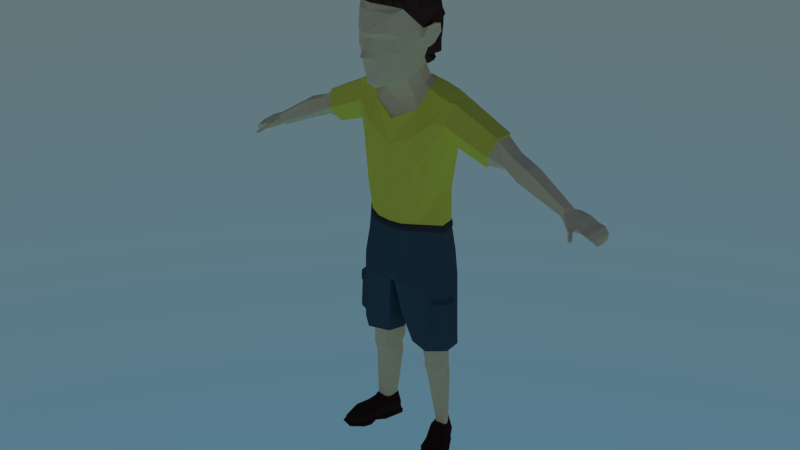# Source: son.blend  (saved by Blender 2.79.3; exported with 4.5.12 LTS)
import bpy
from mathutils import Matrix  # noqa: F401  (used for matrix-valued properties, if any)

bpy.ops.wm.read_factory_settings(use_empty=True)
scene = bpy.context.scene
scene.name = 'Scene'

# ---- collections
col_collection_1 = bpy.data.collections.new('Collection 1'); scene.collection.children.link(col_collection_1)

# ---- materials (node trees are filled in below, after node groups)
mat_character_son_skin = bpy.data.materials.new('character.son.skin')
mat_character_son_skin.alpha_threshold = 0.0
mat_character_son_skin.diffuse_color = (1.0, 0.8674, 0.6546, 1.0)
mat_character_son_skin.specular_color = (0.0, 0.0, 0.0)
mat_character_son_skin.roughness = 0.5
mat_character_son_skin.line_color = (0.0, 0.0, 0.0, 1.0)
mat_character_son_hair = bpy.data.materials.new('character.son.hair')
mat_character_son_hair.alpha_threshold = 0.0
mat_character_son_hair.diffuse_color = (0.02198, 0.01189, 0.007761, 1.0)
mat_character_son_hair.specular_color = (0.0, 0.0, 0.0)
mat_character_son_hair.roughness = 0.5
mat_character_son_hair.line_color = (0.0, 0.0, 0.0, 1.0)
mat_character_son_tshirt = bpy.data.materials.new('character.son.tshirt')
mat_character_son_tshirt.alpha_threshold = 0.0
mat_character_son_tshirt.diffuse_color = (1.0, 0.9907, 0.1908, 1.0)
mat_character_son_tshirt.specular_color = (0.0, 0.0, 0.0)
mat_character_son_tshirt.roughness = 0.5
mat_character_son_tshirt.line_color = (0.0, 0.0, 0.0, 1.0)
mat_character_son_pants = bpy.data.materials.new('character.son.pants')
mat_character_son_pants.alpha_threshold = 0.0
mat_character_son_pants.diffuse_color = (0.0817, 0.08546, 0.1237, 1.0)
mat_character_son_pants.specular_color = (0.0, 0.0, 0.0)
mat_character_son_pants.roughness = 0.5
mat_character_son_pants.line_color = (0.0, 0.0, 0.0, 1.0)
mat_character_son_belt = bpy.data.materials.new('character.son.belt')
mat_character_son_belt.alpha_threshold = 0.0
mat_character_son_belt.diffuse_color = (0.04955, 0.04774, 0.04909, 1.0)
mat_character_son_belt.specular_color = (0.0, 0.0, 0.0)
mat_character_son_belt.roughness = 0.5
mat_character_son_belt.line_color = (0.0, 0.0, 0.0, 1.0)
mat_character_son_shoes = bpy.data.materials.new('character.son.shoes')
mat_character_son_shoes.alpha_threshold = 0.0
mat_character_son_shoes.diffuse_color = (0.0331, 0.01834, 0.01037, 1.0)
mat_character_son_shoes.specular_color = (0.0, 0.0, 0.0)
mat_character_son_shoes.roughness = 0.5
mat_character_son_shoes.line_color = (0.0, 0.0, 0.0, 1.0)

# ---- material node trees
mat_character_son_skin.use_nodes = True; mat_character_son_skin.node_tree.nodes.clear()
_N = mat_character_son_skin.node_tree.nodes; _L = mat_character_son_skin.node_tree.links
n0 = _N.new('ShaderNodeOutputMaterial'); n0.name = 'Material Output'; n0.location = (300, 300)
n1 = _N.new('ShaderNodeBsdfDiffuse'); n1.name = 'Diffuse BSDF'; n1.location = (10, 300)
n1.inputs[0].default_value = (1.0, 0.7454, 0.4452, 1.0)
_L.new(n1.outputs[0], n0.inputs[0])
n0.is_active_output = True
mat_character_son_hair.use_nodes = True; mat_character_son_hair.node_tree.nodes.clear()
_N = mat_character_son_hair.node_tree.nodes; _L = mat_character_son_hair.node_tree.links
n0 = _N.new('ShaderNodeOutputMaterial'); n0.name = 'Material Output'; n0.location = (300, 300)
n1 = _N.new('ShaderNodeBsdfDiffuse'); n1.name = 'Diffuse BSDF'; n1.location = (10, 300)
n1.inputs[0].default_value = (0.07619, 0.03434, 0.02732, 1.0)
_L.new(n1.outputs[0], n0.inputs[0])
n0.is_active_output = True
mat_character_son_tshirt.use_nodes = True; mat_character_son_tshirt.node_tree.nodes.clear()
_N = mat_character_son_tshirt.node_tree.nodes; _L = mat_character_son_tshirt.node_tree.links
n0 = _N.new('ShaderNodeOutputMaterial'); n0.name = 'Material Output'; n0.location = (300, 300)
n1 = _N.new('ShaderNodeBsdfDiffuse'); n1.name = 'Diffuse BSDF'; n1.location = (10, 300)
n1.inputs[0].default_value = (1.0, 0.855, 0.09759, 1.0)
_L.new(n1.outputs[0], n0.inputs[0])
n0.is_active_output = True
mat_character_son_pants.use_nodes = True; mat_character_son_pants.node_tree.nodes.clear()
_N = mat_character_son_pants.node_tree.nodes; _L = mat_character_son_pants.node_tree.links
n0 = _N.new('ShaderNodeOutputMaterial'); n0.name = 'Material Output'; n0.location = (300, 300)
n1 = _N.new('ShaderNodeBsdfDiffuse'); n1.name = 'Diffuse BSDF'; n1.location = (10, 300)
n1.inputs[0].default_value = (0.05951, 0.1022, 0.1274, 1.0)
_L.new(n1.outputs[0], n0.inputs[0])
n0.is_active_output = True
mat_character_son_belt.use_nodes = True; mat_character_son_belt.node_tree.nodes.clear()
_N = mat_character_son_belt.node_tree.nodes; _L = mat_character_son_belt.node_tree.links
n0 = _N.new('ShaderNodeOutputMaterial'); n0.name = 'Material Output'; n0.location = (300, 300)
n1 = _N.new('ShaderNodeBsdfDiffuse'); n1.name = 'Diffuse BSDF'; n1.location = (10, 300)
n1.inputs[0].default_value = (0.05448, 0.05448, 0.05448, 1.0)
_L.new(n1.outputs[0], n0.inputs[0])
n0.is_active_output = True
mat_character_son_shoes.use_nodes = True; mat_character_son_shoes.node_tree.nodes.clear()
_N = mat_character_son_shoes.node_tree.nodes; _L = mat_character_son_shoes.node_tree.links
n0 = _N.new('ShaderNodeOutputMaterial'); n0.name = 'Material Output'; n0.location = (300, 300)
n1 = _N.new('ShaderNodeBsdfDiffuse'); n1.name = 'Diffuse BSDF'; n1.location = (10, 300)
n1.inputs[0].default_value = (0.04817, 0.02029, 0.01681, 1.0)
_L.new(n1.outputs[0], n0.inputs[0])
n0.is_active_output = True

# ---- world
world_world = bpy.data.worlds.new('World'); scene.world = world_world
world_world.use_nodes = True; world_world.node_tree.nodes.clear()
_N = world_world.node_tree.nodes; _L = world_world.node_tree.links
n0 = _N.new('ShaderNodeOutputWorld'); n0.name = 'World Output'; n0.location = (300, 300)
n1 = _N.new('ShaderNodeBackground'); n1.name = 'Background'; n1.location = (10, 300)
n2 = _N.new('ShaderNodeTexSky'); n2.name = 'Sky Texture'; n2.location = (-190, 300)
n2.sky_type = 'HOSEK_WILKIE'
n2.sun_elevation = 1.571
_L.new(n1.outputs[0], n0.inputs[0])
_L.new(n2.outputs[0], n1.inputs[0])
n0.is_active_output = True
world_world.color = (0.05088, 0.05088, 0.05088)
world_world.use_sun_shadow = False
world_world.sun_shadow_jitter_overblur = 0.0
world_world.cycles.sampling_method = 'NONE'
world_world.cycles.sample_map_resolution = 256

# ---- meshes
me_cube_003 = bpy.data.meshes.new('Cube.003')
me_cube_003.from_pydata([(0.6757, 0.0324, 1.119), (0.6634, 0.006669, 1.076), (0.6822, 0.06537, 1.084), (0.6543, 0.03367, 1.088), (0.6556, -0.003509, 1.105), (0.6164, 0.01303, 1.137), (0.6157, 0.05302, 1.102), (0.6049, 0.009631, 1.113), (0.6045, 0.02963, 1.096), (0.6789, 0.07056, 1.114), (0.6251, 0.03444, 1.141), (0.6472, 0.06075, 1.127), (0.6197, 0.003789, 1.122), (0.6229, 0.0367, 1.095), (0.6391, 0.06689, 1.1), (0.6207, 0.004526, 1.097), (0.6398, 0.03589, 1.133), (0.6996, 0.07543, 1.084), (0.6887, 0.02713, 1.08), (0.7036, 0.07339, 1.098), (0.6854, 0.001197, 1.08), (0.6875, -0.00791, 1.09), (0.6978, 0.02933, 1.099), (0.6442, -0.01641, 1.088), (0.6612, -0.003757, 1.082), (0.6661, -0.005151, 1.092), (0.6474, -0.01892, 1.098), (0.6606, -0.02986, 1.081), (0.6696, -0.02274, 1.077), (0.6709, -0.02496, 1.084), (0.6643, -0.03011, 1.087), (0.662, -0.03674, 1.078), (0.6738, -0.02715, 1.073), (0.6767, -0.03128, 1.082), (0.6684, -0.03786, 1.085), (0.6732, -0.05207, 1.069), (0.6821, -0.04482, 1.065), (0.6845, -0.04779, 1.072), (0.6779, -0.05307, 1.075), (0.7319, 0.07111, 1.052), (0.7291, 0.04339, 1.05), (0.7394, 0.07302, 1.05), (0.7254, 0.0189, 1.053), (0.7389, 0.01125, 1.05), (0.7422, 0.04313, 1.049), (0.7212, 0.02891, 1.088), (0.712, -0.00867, 1.082), (0.725, 0.07903, 1.09), (0.7066, -0.0004017, 1.073), (0.7126, 0.03012, 1.073), (0.7171, 0.07988, 1.077), (0.727, 0.001005, 1.067), (0.7252, 0.03232, 1.059), (0.7354, 0.03237, 1.07), (0.7405, 0.07656, 1.07), (0.7187, 0.00887, 1.06), (0.7291, 0.07688, 1.06), (0.6272, 0.05642, 1.126), (0.3548, 0.02142, 1.292), (0.3353, -0.008322, 1.243), (0.3182, 0.07575, 1.189), (0.4112, 0.0876, 1.226), (0.4176, 0.06388, 1.254), (0.3915, 0.07398, 1.19), (0.3874, 0.03655, 1.196), (0.3926, 0.004621, 1.216), (0.4118, 0.01823, 1.252), (0.4813, 0.05246, 1.233), (0.4758, 0.09287, 1.201), (0.4522, 0.07959, 1.157), (0.4482, 0.03633, 1.167), (0.449, -0.005072, 1.185), (0.4723, 0.008173, 1.229), (-0.6757, 0.0324, 1.119), (-0.6634, 0.006669, 1.076), (-0.6822, 0.06537, 1.084), (-0.6543, 0.03367, 1.088), (-0.6556, -0.003509, 1.105), (-0.6164, 0.01303, 1.137), (-0.6157, 0.05302, 1.102), (-0.6049, 0.009631, 1.113), (-0.6045, 0.02963, 1.096), (-0.6789, 0.07056, 1.114), (-0.6251, 0.03444, 1.141), (-0.6472, 0.06075, 1.127), (-0.6197, 0.003789, 1.122), (-0.6229, 0.0367, 1.095), (-0.6391, 0.06689, 1.1), (-0.6207, 0.004526, 1.097), (-0.6398, 0.03589, 1.133), (-0.6996, 0.07543, 1.084), (-0.6887, 0.02713, 1.08), (-0.7036, 0.07339, 1.098), (-0.6854, 0.001197, 1.08), (-0.6875, -0.00791, 1.09), (-0.6978, 0.02933, 1.099), (-0.6442, -0.01641, 1.088), (-0.6612, -0.003757, 1.082), (-0.6661, -0.005151, 1.092), (-0.6474, -0.01892, 1.098), (-0.6606, -0.02986, 1.081), (-0.6696, -0.02274, 1.077), (-0.6709, -0.02496, 1.084), (-0.6643, -0.03011, 1.087), (-0.662, -0.03674, 1.078), (-0.6738, -0.02715, 1.073), (-0.6767, -0.03128, 1.082), (-0.6684, -0.03786, 1.085), (-0.6732, -0.05207, 1.069), (-0.6821, -0.04482, 1.065), (-0.6845, -0.04779, 1.072), (-0.6779, -0.05307, 1.075), (-0.7319, 0.07111, 1.052), (-0.7291, 0.04339, 1.05), (-0.7394, 0.07302, 1.05), (-0.7254, 0.0189, 1.053), (-0.7389, 0.01125, 1.05), (-0.7422, 0.04313, 1.049), (-0.7212, 0.02891, 1.088), (-0.712, -0.00867, 1.082), (-0.725, 0.07903, 1.09), (-0.7066, -0.0004017, 1.073), (-0.7126, 0.03012, 1.073), (-0.7171, 0.07988, 1.077), (-0.727, 0.001005, 1.067), (-0.7252, 0.03232, 1.059), (-0.7354, 0.03237, 1.07), (-0.7405, 0.07656, 1.07), (-0.7187, 0.00887, 1.06), (-0.7291, 0.07688, 1.06), (-0.6272, 0.05642, 1.126), (-0.3547, 0.08129, 1.292), (-0.3163, 0.02148, 1.196), (-0.3182, 0.07575, 1.189), (-0.3369, 0.1039, 1.247), (-0.4112, 0.0876, 1.226), (-0.4176, 0.06388, 1.254), (-0.3915, 0.07398, 1.19), (-0.3874, 0.03655, 1.196), (-0.3926, 0.004621, 1.216), (-0.4118, 0.01823, 1.252), (-0.4813, 0.05246, 1.233), (-0.4758, 0.09287, 1.201), (-0.4522, 0.07959, 1.157), (-0.4482, 0.03633, 1.167), (-0.449, -0.005072, 1.185), (-0.4723, 0.008173, 1.229), (0.3547, 0.08129, 1.292), (0.3163, 0.02148, 1.196), (0.3369, 0.1039, 1.247), (0.1749, -0.1256, 0.009998), (0.2007, 0.01082, 0.007884), (0.08171, 0.07823, 0.005258), (0.1269, -0.02839, 0.007884), (0.2165, -0.1134, 0.009998), (0.2294, -0.04827, 0.003719), (0.1291, 0.1041, 0.005258), (0.1359, -0.08485, 0.003719), (0.1045, 0.005182, 0.003719), (0.1797, 0.04358, 0.003719), (0.1759, -0.1282, 0.01608), (0.2007, 0.01082, 0.01608), (0.08437, 0.08422, 0.01608), (0.1269, -0.02839, 0.01608), (0.2175, -0.116, 0.01608), (0.2294, -0.04827, 0.01608), (0.1274, 0.1084, 0.01608), (0.1359, -0.08485, 0.01608), (0.09945, 0.01816, 0.01608), (0.1746, 0.05656, 0.01608), (0.1751, -0.1206, 0.01608), (0.1962, 0.009984, 0.01608), (0.08963, 0.07795, 0.01608), (0.1294, -0.02726, 0.01608), (0.2135, -0.1094, 0.01608), (0.2242, -0.04622, 0.01608), (0.1293, 0.1004, 0.01608), (0.1379, -0.07997, 0.01608), (0.1035, 0.01567, 0.01608), (0.1731, 0.05179, 0.01608), (0.1779, -0.1202, 0.04536), (0.1921, 0.02784, 0.04566), (0.08963, 0.07795, 0.05709), (0.1093, 0.00334, 0.05976), (0.2057, -0.1116, 0.04066), (0.2211, -0.03823, 0.03176), (0.1293, 0.1004, 0.05709), (0.1345, -0.07592, 0.04421), (0.09703, 0.03381, 0.0651), (0.1684, 0.06927, 0.05833), (0.2112, -0.04315, 0.0517), (0.1849, -0.003073, 0.06565), (0.1489, -0.06985, 0.05867), (0.1797, -0.1076, 0.05373), (0.1472, -0.01675, 0.07101), (0.2007, -0.1018, 0.05099), (0.1707, 0.01977, 0.079), (0.1372, 0.008781, 0.08096), (0.216, -0.01474, 0.003719), (0.1243, -0.05722, 0.003719), (0.216, -0.01474, 0.01567), (0.1243, -0.05722, 0.01567), (0.2107, -0.01412, 0.01567), (0.1265, -0.0541, 0.01567), (0.2025, -0.004009, 0.04067), (0.1244, -0.03212, 0.04958), (0.1684, 0.03596, 0.08582), (0.1007, 0.07649, 0.09678), (0.1236, 0.02404, 0.08986), (0.1289, 0.09241, 0.09678), (0.1109, 0.03911, 0.08768), (0.1629, 0.05727, 0.08782), (0.1644, 0.02732, 0.09376), (0.1404, 0.02157, 0.09705), (0.1777, -0.01355, 0.7344), (0.1789, 0.06278, 0.7291), (0.1157, -0.07889, 0.7047), (0.1235, 0.1155, 0.6798), (0.009421, -0.07794, 0.7021), (0.05131, 0.1158, 0.6497), (0.05456, -0.03137, 0.448), (0.06485, 0.09071, 0.448), (0.1303, 0.106, 0.448), (0.1328, -0.05534, 0.448), (0.1888, 0.06092, 0.448), (0.1918, -0.003991, 0.448), (0.1611, 0.04633, 0.08402), (0.1059, 0.07496, 0.08803), (0.1242, 0.02963, 0.08526), (0.1305, 0.08506, 0.09063), (0.1106, 0.04719, 0.08353), (0.1514, 0.06592, 0.0872), (0.1609, 0.02987, 0.08822), (0.14, 0.02487, 0.09108), (0.1524, 0.0671, 0.3009), (0.09979, 0.0003252, 0.3119), (0.07143, 0.03358, 0.3), (0.1268, -0.004596, 0.311), (0.07414, 0.07424, 0.3104), (0.1543, 0.03907, 0.3063), (0.1101, 0.09144, 0.3112), (0.15, 0.01105, 0.3098), (0.01061, 0.01963, 0.6895), (0.0323, 0.02841, 0.448), (0.06779, -0.1262, 1.474), (0.08527, -0.1231, 1.696), (0.05677, 0.03052, 1.479), (0.08688, -0.1318, 1.608), (0.04509, -0.05689, 1.447), (0.1375, -0.02935, 1.64), (0.106, 0.002809, 1.599), (0.1072, -0.02741, 1.623), (0.1062, -0.03446, 1.56), (0.1101, -0.06693, 1.598), (0.03698, 0.0873, 1.421), (0.1036, -0.002218, 1.618), (0.1069, -0.04982, 1.624), (0.1026, -0.05833, 1.563), (0.101, -0.01424, 1.562), (0.13, 0.01042, 1.605), (0.1326, -0.02994, 1.642), (0.1162, -0.03046, 1.561), (0.1172, -0.05976, 1.6), (0.1299, 0.004045, 1.634), (0.1248, -0.04861, 1.634), (0.1062, -0.05588, 1.575), (0.1135, -0.008305, 1.567), (0.1181, -0.05307, 1.601), (0.1322, 0.007234, 1.606), (0.119, -0.02891, 1.564), (0.1343, 0.0005226, 1.633), (0.1304, -0.04493, 1.635), (0.1111, -0.05262, 1.579), (0.1224, -0.01201, 1.572), (0.1279, -0.0323, 1.624), (0.1236, -0.03204, 1.601), (0.1205, -0.04992, 1.606), (0.1281, -0.01592, 1.601), (0.1185, -0.03256, 1.577), (0.1281, -0.01741, 1.62), (0.1233, -0.04297, 1.62), (0.1109, -0.04845, 1.584), (0.1191, -0.02013, 1.581), (0.02396, -0.1656, 1.448), (0.01873, -0.1573, 1.441), (0.01916, -0.1733, 1.46), (0.04029, -0.1664, 1.51), (0.02307, -0.1816, 1.542), (0.01318, -0.1953, 1.632), (0.01278, -0.2149, 1.548), (0.01462, -0.1978, 1.622), (0.01068, -0.1942, 1.59), (0.008036, -0.1873, 1.606), (0.06243, -0.1446, 1.601), (0.05016, -0.16, 1.561), (0.01005, -0.2011, 1.569), (0.02071, -0.179, 1.605), (0.06133, -0.1636, 1.626), (0.06649, -0.151, 1.681), (0.01939, -0.1815, 1.584), (0.01839, -0.184, 1.555), (0.08713, -0.02954, 1.507), (0.09837, -0.1029, 1.6), (0.08266, -0.07453, 1.49), (0.06895, 0.004968, 1.511), (0.1003, -0.0861, 1.657), (0.08665, -0.04998, 1.352), (0.08951, -0.1293, 1.556), (0.03708, 0.04588, 1.476), (0.07161, -0.008498, 1.511), (0.0607, -0.01271, 1.463), (0.08527, 0.05058, 1.43), (0.107, -0.01182, 1.412), (0.07741, -0.001293, 1.422), (0.0616, -0.03734, 1.389), (0.06642, 0.0448, 1.437), (0.03698, 0.06734, 1.431), (0.1791, 0.1121, 1.32), (0.2015, 0.08328, 1.376), (0.2015, 0.007184, 1.376), (0.1791, -0.03086, 1.314), (0.1737, 0.007184, 1.244), (0.1618, 0.08328, 1.249), (0.03698, 0.08771, 1.424), (0.08665, -0.05119, 1.354), (0.08527, 0.05056, 1.433), (0.107, -0.01257, 1.415), (0.0436, 0.1245, 1.36), (0.09388, -0.08151, 1.268), (0.1179, 0.06986, 1.419), (0.1501, -0.01522, 1.399), (0.1737, -0.00848, 1.387), (0.1575, 0.07893, 1.401), (0.1435, -0.05299, 1.315), (0.1109, 0.1241, 1.357), (0.1227, 0.1265, 1.251), (0.05029, 0.1483, 1.252), (0.3368, 0.1106, 1.248), (0.3567, 0.08515, 1.298), (0.3568, 0.01783, 1.298), (0.3355, -0.01564, 1.243), (0.314, 0.01792, 1.19), (0.316, 0.08493, 1.189), (0.1424, -0.05365, 1.228), (0.1062, -0.08248, 1.176), (0.1569, 0.002027, 0.9348), (0.1476, 0.06265, 0.9318), (0.1087, 0.1034, 0.928), (0.03632, 0.1238, 0.9282), (0.09679, -0.06521, 0.946), (0.05036, -0.08832, 0.9436), (0.06636, -0.08488, 1.022), (0.1169, -0.0619, 1.039), (0.1368, 0.008326, 1.044), (0.04561, 0.1245, 1.037), (0.1032, 0.1104, 1.035), (0.1362, 0.07397, 1.037), (0.1608, 0.001313, 0.9296), (0.1504, 0.06574, 0.9269), (0.1103, 0.1078, 0.9225), (0.03447, 0.1295, 0.9227), (0.1006, -0.0692, 0.9431), (0.05283, -0.09384, 0.9382), (0.1623, 0.001206, 0.9148), (0.1517, 0.06585, 0.9124), (0.1113, 0.1079, 0.9085), (0.0354, 0.1296, 0.9087), (0.102, -0.06968, 0.9282), (0.05396, -0.09449, 0.9237), (0.1623, 0.001828, 0.9084), (0.151, 0.06287, 0.9061), (0.1088, 0.1037, 0.9031), (0.02961, 0.1242, 0.9034), (0.09945, -0.06608, 0.9196), (0.04927, -0.08943, 0.9184), (0.1139, 0.1147, 0.7743), (0.03983, 0.1457, 0.7431), (0.1688, 0.06219, 0.8229), (0.1688, -0.001584, 0.8247), (0.1097, -0.07198, 0.8115), (0.02555, -0.09949, 0.7451), (0.1827, -0.01069, 0.6587), (0.1894, -0.006002, 0.4919), (0.1856, 0.02769, 0.6606), (0.1916, 0.02306, 0.5032), (0.1498, -0.04901, 0.6603), (0.1554, -0.04318, 0.5061), (0.2026, -0.01312, 0.5057), (0.197, -0.01707, 0.6462), (0.1994, 0.01529, 0.6479), (0.2044, 0.01139, 0.5151), (0.1692, -0.04938, 0.6477), (0.1739, -0.04446, 0.5176), (0.02743, -0.05936, 0.5726), (0.1215, -0.07095, 0.6146), (0.05672, 0.1058, 0.5664), (0.1263, 0.1115, 0.5799), (0.1829, 0.06202, 0.6108), (0.02058, 0.02367, 0.5538), (0.1864, 0.02706, 0.6386), (0.1505, -0.04822, 0.6387), (0.1977, -0.01654, 0.6266), (0.2001, 0.01476, 0.6294), (0.1698, -0.04871, 0.6296), (0.1942, -0.015, 0.631), (0.1677, -0.0453, 0.6353), (0.1964, 0.01384, 0.6324), (0.1464, 0.06751, 0.3459), (0.09166, -0.005017, 0.3445), (0.06709, 0.0296, 0.3434), (0.126, -0.01061, 0.3491), (0.1079, 0.08556, 0.3481), (0.07511, 0.06953, 0.3465), (0.1546, 0.00263, 0.3465), (0.1591, 0.03529, 0.3444), (0.146, 0.0674, 0.3813), (0.105, 0.08724, 0.383), (0.09304, -0.00609, 0.3704), (0.06324, 0.02849, 0.3785), (0.1498, 0.0006029, 0.3741), (0.1257, -0.01076, 0.3766), (0.1585, 0.03087, 0.3801), (0.06144, 0.06889, 0.3794), (0.101, -0.05126, 0.6974), (0.1446, -0.02655, 0.6977), (0.1403, 0.06894, 0.6979), (0.01845, 0.009477, 0.6955), (0.07846, 0.08951, 0.6978), (0.0547, -0.04411, 0.6973), (0.03346, 0.06443, 0.6972), (0.1593, 0.007336, 0.698), (0.08238, -0.1255, 1.721), (0.07374, 0.01055, 1.513), (0.06091, 0.03732, 1.479), (0.1078, -0.0793, 1.677), (0.1116, 0.01329, 1.6), (0.1099, 0.01512, 1.635), (0.1113, -0.01962, 1.639), (0.1149, -0.04022, 1.637), (0.09968, 0.001748, 1.558), (0.04023, 0.05345, 1.476), (0.09583, -0.1133, 1.726), (0.113, -0.07677, 1.724), (0.1156, -0.01042, 1.701), (0.1047, 0.01209, 1.685), (0.1017, 0.02905, 1.678), (0.1044, 0.05381, 1.637), (0.08839, 0.06593, 1.571), (0.05601, 0.07273, 1.503), (0.03799, 0.08986, 1.474), (0.0211, 0.09079, 1.468), (0.01884, 0.09495, 1.475), (0.03901, 0.09049, 1.482), (0.07643, 0.04464, 1.497), (0.07325, 0.05128, 1.489), (0.06803, 0.05533, 1.488), (0.07205, 0.06016, 1.495), (-0.1749, -0.1256, 0.009998), (-0.2007, 0.01082, 0.007884), (-0.08171, 0.07823, 0.005258), (-0.1269, -0.02839, 0.007884), (-0.2165, -0.1134, 0.009998), (-0.2294, -0.04827, 0.003719), (-0.1291, 0.1041, 0.005258), (-0.1359, -0.08485, 0.003719), (-0.1045, 0.005182, 0.003719), (-0.1797, 0.04358, 0.003719), (-0.1759, -0.1282, 0.01608), (-0.2007, 0.01082, 0.01608), (-0.08437, 0.08422, 0.01608), (-0.1269, -0.02839, 0.01608), (-0.2175, -0.116, 0.01608), (-0.2294, -0.04827, 0.01608), (-0.1274, 0.1084, 0.01608), (-0.1359, -0.08485, 0.01608), (-0.09945, 0.01816, 0.01608), (-0.1746, 0.05656, 0.01608), (-0.1751, -0.1206, 0.01608), (-0.1962, 0.009984, 0.01608), (-0.08963, 0.07795, 0.01608), (-0.1294, -0.02726, 0.01608), (-0.2135, -0.1094, 0.01608), (-0.2242, -0.04622, 0.01608), (-0.1293, 0.1004, 0.01608), (-0.1379, -0.07997, 0.01608), (-0.1035, 0.01567, 0.01608), (-0.1731, 0.05179, 0.01608), (-0.1779, -0.1202, 0.04536), (-0.1921, 0.02784, 0.04566), (-0.08963, 0.07795, 0.05709), (-0.1093, 0.00334, 0.05976), (-0.2057, -0.1116, 0.04066), (-0.2211, -0.03823, 0.03176), (-0.1293, 0.1004, 0.05709), (-0.1345, -0.07592, 0.04421), (-0.09703, 0.03381, 0.0651), (-0.1684, 0.06927, 0.05833), (-0.2112, -0.04315, 0.0517), (-0.1849, -0.003073, 0.06565), (-0.1489, -0.06985, 0.05867), (-0.1797, -0.1076, 0.05373), (-0.1472, -0.01675, 0.07101), (-0.2007, -0.1018, 0.05099), (-0.1707, 0.01977, 0.079), (-0.1372, 0.008781, 0.08096), (-0.216, -0.01474, 0.003719), (-0.1243, -0.05722, 0.003719), (-0.216, -0.01474, 0.01567), (-0.1243, -0.05722, 0.01567), (-0.2107, -0.01412, 0.01567), (-0.1265, -0.0541, 0.01567), (-0.2025, -0.004009, 0.04067), (-0.1244, -0.03212, 0.04958), (-0.1684, 0.03596, 0.08582), (-0.1007, 0.07649, 0.09678), (-0.1236, 0.02404, 0.08986), (-0.1289, 0.09241, 0.09678), (-0.1109, 0.03911, 0.08768), (-0.1629, 0.05727, 0.08782), (-0.1644, 0.02732, 0.09376), (-0.1404, 0.02157, 0.09705), (-0.1777, -0.01355, 0.7344), (-0.1789, 0.06278, 0.7291), (-0.1157, -0.07889, 0.7047), (-0.1235, 0.1155, 0.6798), (-0.009421, -0.07794, 0.7021), (-0.05131, 0.1158, 0.6497), (-0.05456, -0.03137, 0.448), (-0.06485, 0.09071, 0.448), (-0.1303, 0.106, 0.448), (-0.1328, -0.05534, 0.448), (-0.1888, 0.06092, 0.448), (-0.1918, -0.003991, 0.448), (-0.1611, 0.04633, 0.08402), (-0.1059, 0.07496, 0.08803), (-0.1242, 0.02963, 0.08526), (-0.1305, 0.08506, 0.09063), (-0.1106, 0.04719, 0.08353), (-0.1514, 0.06592, 0.0872), (-0.1609, 0.02987, 0.08822), (-0.14, 0.02487, 0.09108), (-0.1524, 0.0671, 0.3009), (-0.09979, 0.0003252, 0.3119), (-0.07143, 0.03358, 0.3), (-0.1268, -0.004596, 0.311), (-0.07414, 0.07424, 0.3104), (-0.1543, 0.03907, 0.3063), (-0.1101, 0.09144, 0.3112), (-0.15, 0.01105, 0.3098), (-0.01061, 0.01963, 0.6895), (-0.0323, 0.02841, 0.448), (-0.06779, -0.1262, 1.474), (-0.08527, -0.1231, 1.696), (-0.05677, 0.03052, 1.479), (-0.08688, -0.1318, 1.608), (-0.04509, -0.05689, 1.447), (-0.1375, -0.02935, 1.64), (-0.106, 0.002809, 1.599), (-0.1072, -0.02741, 1.623), (-0.1062, -0.03446, 1.56), (-0.1101, -0.06693, 1.598), (-0.03698, 0.0873, 1.421), (-0.1036, -0.002218, 1.618), (-0.1069, -0.04982, 1.624), (-0.1026, -0.05833, 1.563), (-0.101, -0.01424, 1.562), (-0.13, 0.01042, 1.605), (-0.1326, -0.02994, 1.642), (-0.1162, -0.03046, 1.561), (-0.1172, -0.05976, 1.6), (-0.1299, 0.004045, 1.634), (-0.1248, -0.04861, 1.634), (-0.1062, -0.05588, 1.575), (-0.1135, -0.008305, 1.567), (-0.1181, -0.05307, 1.601), (-0.1322, 0.007234, 1.606), (-0.119, -0.02891, 1.564), (-0.1343, 0.0005226, 1.633), (-0.1304, -0.04493, 1.635), (-0.1111, -0.05262, 1.579), (-0.1224, -0.01201, 1.572), (-0.1279, -0.0323, 1.624), (-0.1236, -0.03204, 1.601), (-0.1205, -0.04992, 1.606), (-0.1281, -0.01592, 1.601), (-0.1185, -0.03256, 1.577), (-0.1281, -0.01741, 1.62), (-0.1233, -0.04297, 1.62), (-0.1109, -0.04845, 1.584), (-0.1191, -0.02013, 1.581), (-0.02396, -0.1656, 1.448), (-0.01873, -0.1573, 1.441), (-0.01916, -0.1733, 1.46), (-0.04029, -0.1664, 1.51), (-0.02307, -0.1816, 1.542), (-0.01318, -0.1953, 1.632), (-0.01278, -0.2149, 1.548), (-0.01462, -0.1978, 1.622), (-0.01068, -0.1942, 1.59), (-0.008036, -0.1873, 1.606), (-0.06243, -0.1446, 1.601), (-0.05016, -0.16, 1.561), (-0.01005, -0.2011, 1.569), (-0.02071, -0.179, 1.605), (-0.06133, -0.1636, 1.626), (-0.06649, -0.151, 1.681), (-0.01939, -0.1815, 1.584), (-0.01839, -0.184, 1.555), (-0.08713, -0.02954, 1.507), (-0.09837, -0.1029, 1.6), (-0.08266, -0.07453, 1.49), (-0.06895, 0.004968, 1.511), (-0.1003, -0.0861, 1.657), (-0.08665, -0.04998, 1.352), (-0.08951, -0.1293, 1.556), (-0.03708, 0.04588, 1.476), (-0.07161, -0.008498, 1.511), (-0.0607, -0.01271, 1.463), (1.588e-11, -0.1753, 1.712), (9.928e-10, -0.1754, 1.446), (1.382e-09, -0.0687, 1.431), (1.657e-10, -0.2006, 1.623), (-0.08527, 0.05058, 1.43), (8.964e-10, -0.1843, 1.462), (1.094e-09, -0.1611, 1.435), (5.46e-10, -0.1906, 1.527), (3.662e-10, -0.2185, 1.547), (2.841e-10, -0.1978, 1.59), (2.465e-10, -0.1901, 1.606), (1.318e-10, -0.1989, 1.635), (3.376e-10, -0.2034, 1.571), (3.806e-11, -0.1829, 1.691), (1.483e-09, 0.05153, 1.474), (-0.107, -0.01182, 1.412), (1.587e-09, -0.06997, 1.307), (1.587e-09, 0.09485, 1.414), (-0.07741, -0.001293, 1.422), (-0.0616, -0.03734, 1.389), (-0.06642, 0.0448, 1.437), (-0.03698, 0.06734, 1.431), (1.587e-09, 0.0731, 1.427), (1.587e-09, -0.04902, 1.359), (-0.1791, 0.1121, 1.32), (-0.2015, 0.08328, 1.376), (-0.2015, 0.007184, 1.376), (-0.1791, -0.03086, 1.314), (-0.1737, 0.007184, 1.244), (-0.1618, 0.08328, 1.249), (-0.03698, 0.08771, 1.424), (-0.08665, -0.05119, 1.354), (-0.08527, 0.05056, 1.433), (-0.107, -0.01257, 1.415), (1.587e-09, -0.08197, 1.308), (1.587e-09, 0.09535, 1.416), (-0.0436, 0.1245, 1.36), (-0.09388, -0.08151, 1.268), (-0.1179, 0.06986, 1.419), (-0.1501, -0.01522, 1.399), (1.587e-09, -0.08838, 1.221), (1.587e-09, 0.1249, 1.355), (-0.1737, -0.00848, 1.387), (-0.1575, 0.07893, 1.401), (-0.1435, -0.05299, 1.315), (-0.1109, 0.1241, 1.357), (1.587e-09, 0.1411, 1.249), (-0.1227, 0.1265, 1.251), (-0.05029, 0.1483, 1.252), (-0.3368, 0.1106, 1.248), (-0.3567, 0.08515, 1.298), (-0.3568, 0.01783, 1.298), (-0.3355, -0.01564, 1.243), (-0.314, 0.01792, 1.19), (-0.316, 0.08493, 1.189), (-0.3548, 0.02142, 1.292), (-0.3353, -0.008322, 1.243), (-0.3182, 0.08106, 1.195), (-0.1424, -0.05365, 1.228), (-0.1062, -0.08248, 1.176), (1.587e-09, -0.09146, 1.139), (-0.1569, 0.002027, 0.9348), (-0.1476, 0.06265, 0.9318), (1.13e-10, 0.1303, 0.9279), (-0.1087, 0.1034, 0.928), (-0.03632, 0.1238, 0.9282), (-0.09679, -0.06521, 0.946), (-0.05036, -0.08832, 0.9436), (7.044e-10, -0.09049, 0.9403), (-0.06636, -0.08488, 1.022), (1.118e-09, -0.0953, 1.011), (-0.1169, -0.0619, 1.039), (-0.1368, 0.008326, 1.044), (-0.04561, 0.1245, 1.037), (-0.1032, 0.1104, 1.035), (-0.1362, 0.07397, 1.037), (5.787e-10, 0.1293, 1.036), (-0.1608, 0.001313, 0.9296), (-0.1504, 0.06574, 0.9269), (2.802e-10, 0.1363, 0.9224), (-0.1103, 0.1078, 0.9225), (-0.03447, 0.1295, 0.9227), (-0.1006, -0.0692, 0.9431), (-0.05283, -0.09384, 0.9382), (8.509e-10, -0.09851, 0.9332), (-0.1623, 0.001206, 0.9148), (-0.1517, 0.06585, 0.9124), (2.552e-10, 0.1365, 0.9085), (-0.1113, 0.1079, 0.9085), (-0.0354, 0.1296, 0.9087), (-0.102, -0.06968, 0.9282), (-0.05396, -0.09449, 0.9237), (7.761e-10, -0.09914, 0.9198), (-0.1623, 0.001828, 0.9084), (-0.151, 0.06287, 0.9061), (6.379e-11, 0.1307, 0.9031), (-0.1088, 0.1037, 0.9031), (-0.02961, 0.1242, 0.9034), (-0.09945, -0.06608, 0.9196), (-0.04927, -0.08943, 0.9184), (5.777e-10, -0.09157, 0.9179), (0.0, -0.07794, 0.7021), (0.0, 0.01963, 0.6894), (0.0, 0.112, 0.7239), (-0.1139, 0.1147, 0.7743), (-0.03983, 0.1457, 0.7431), (0.0, 0.1492, 0.7563), (-0.1688, 0.06219, 0.8229), (-0.1688, -0.001584, 0.8247), (-0.1097, -0.07198, 0.8115), (-0.02555, -0.09949, 0.7451), (1.192e-18, -0.1007, 0.7423), (-0.1827, -0.01069, 0.6587), (-0.1894, -0.006002, 0.4919), (-0.1856, 0.02769, 0.6606), (-0.1916, 0.02306, 0.5032), (-0.1498, -0.04901, 0.6603), (-0.1554, -0.04318, 0.5061), (-0.2026, -0.01312, 0.5057), (-0.197, -0.01707, 0.6462), (-0.1994, 0.01529, 0.6479), (-0.2044, 0.01139, 0.5151), (-0.1692, -0.04938, 0.6477), (-0.1739, -0.04446, 0.5176), (-0.02743, -0.05936, 0.5726), (-0.1215, -0.07095, 0.6146), (-0.05672, 0.1058, 0.5664), (-0.1263, 0.1115, 0.5799), (-0.1829, 0.06202, 0.6108), (-0.02058, 0.02367, 0.5538), (-0.1864, 0.02706, 0.6386), (-0.1505, -0.04822, 0.6387), (-0.1977, -0.01654, 0.6266), (-0.2001, 0.01476, 0.6294), (-0.1698, -0.04871, 0.6296), (-0.1942, -0.015, 0.631), (-0.1677, -0.0453, 0.6353), (-0.1964, 0.01384, 0.6324), (-0.1464, 0.06751, 0.3459), (-0.09166, -0.005017, 0.3445), (-0.06709, 0.0296, 0.3434), (-0.126, -0.01061, 0.3491), (-0.1079, 0.08556, 0.3481), (-0.07511, 0.06953, 0.3465), (-0.1546, 0.00263, 0.3465), (-0.1591, 0.03529, 0.3444), (-0.146, 0.0674, 0.3813), (-0.105, 0.08724, 0.383), (-0.09304, -0.00609, 0.3704), (-0.06324, 0.02849, 0.3785), (-0.1498, 0.0006029, 0.3741), (-0.1257, -0.01076, 0.3766), (-0.1585, 0.03087, 0.3801), (-0.06144, 0.06889, 0.3794), (-0.101, -0.05126, 0.6974), (-0.1446, -0.02655, 0.6977), (-0.1403, 0.06894, 0.6979), (-0.01845, 0.009477, 0.6955), (-0.07846, 0.08951, 0.6978), (-0.0547, -0.04411, 0.6973), (-0.03346, 0.06443, 0.6972), (-0.1593, 0.007336, 0.698), (-0.09124, -0.1238, 1.708), (0.01849, -0.1738, 1.736), (-0.07374, 0.01055, 1.513), (-0.06091, 0.03732, 1.479), (-0.1071, -0.08504, 1.667), (-0.1116, 0.01329, 1.6), (-0.1099, 0.01512, 1.635), (-0.1113, -0.01962, 1.639), (-0.1118, -0.0461, 1.639), (-0.09968, 0.001748, 1.558), (-0.04023, 0.05345, 1.476), (1.493e-09, 0.05938, 1.474), (0.0, -0.1472, 1.764), (0.0, -0.08874, 1.785), (3.532e-13, -0.02365, 1.791), (1.46e-11, 0.02937, 1.78), (6.056e-11, 0.0744, 1.756), (3.05e-10, 0.09783, 1.69), (9.031e-10, 0.1007, 1.584), (1.419e-09, 0.09291, 1.492), (-0.09033, -0.1137, 1.727), (-0.09482, -0.079, 1.741), (-0.1006, -0.01767, 1.736), (-0.09513, 0.02272, 1.718), (-0.08475, 0.04844, 1.7), (-0.07936, 0.06409, 1.65), (-0.08813, 0.05348, 1.566), (-0.05601, 0.07273, 1.503), (-0.03799, 0.08986, 1.474), (-0.0211, 0.09079, 1.468), (-0.01884, 0.09495, 1.475), (-0.03901, 0.09049, 1.482), (-0.07643, 0.04464, 1.497), (-0.07325, 0.05128, 1.489), (-0.06803, 0.05533, 1.488), (-0.07205, 0.06016, 1.495), (0.05702, -0.1404, 1.702), (0.02859, -0.1579, 1.707), (0.06118, -0.1417, 1.726), (0.03988, -0.1578, 1.731), (0.06405, -0.1247, 1.739), (0.03208, -0.1361, 1.752), (0.01865, 0.0862, 1.496), (0.03729, 0.07943, 1.499), (0.02672, 0.09209, 1.583), (0.0534, 0.08361, 1.583), (0.03904, 0.09068, 1.684), (0.07087, 0.07483, 1.646), (0.03841, 0.06887, 1.746), (0.07654, 0.05318, 1.718), (0.04139, 0.02973, 1.77), (0.07424, 0.02124, 1.737), (0.04034, -0.02378, 1.778), (0.07848, -0.02615, 1.75), (0.03336, -0.08442, 1.772), (0.06663, -0.08, 1.759), (0.02555, 0.09345, 1.477), (0.03228, 0.09196, 1.479), (-0.05673, -0.1406, 1.702), (-0.0283, -0.158, 1.707), (-0.05925, -0.1388, 1.713), (-0.0179, -0.1575, 1.727), (-0.06554, -0.124, 1.727), (-0.04815, -0.1359, 1.747), (-0.01846, 0.08627, 1.496), (-0.0371, 0.0795, 1.499), (-0.03641, 0.09348, 1.584), (-0.06533, 0.07777, 1.573), (-0.05674, 0.07828, 1.672), (-0.06501, 0.06457, 1.667), (-0.06054, 0.06176, 1.729), (-0.06909, 0.0513, 1.716), (-0.06298, 0.02554, 1.754), (-0.07201, 0.02145, 1.738), (-0.05868, -0.02246, 1.764), (-0.0751, -0.02444, 1.744), (-0.05504, -0.08531, 1.764), (-0.07009, -0.08297, 1.743), (-0.02548, 0.09346, 1.477), (-0.03221, 0.09197, 1.479), (0.1464, -0.03607, 1.692), (0.146, -0.05093, 1.699), (0.1389, -0.05137, 1.717), (0.1346, -0.02827, 1.712), (0.09066, -0.1316, 1.726), (0.09746, -0.1334, 1.718), (0.08625, -0.1437, 1.717), (0.08204, -0.1404, 1.726), (0.1178, -0.08485, 1.707), (0.1138, -0.0999, 1.725), (0.1146, -0.09572, 1.73), (0.1186, -0.08177, 1.726), (0.06913, -0.1516, 1.721), (0.05635, -0.1607, 1.72), (0.06535, -0.1474, 1.731), (0.0554, -0.1553, 1.731), (0.03604, -0.1717, 1.724), (0.02666, -0.1771, 1.725), (0.02855, -0.1714, 1.732), (0.03588, -0.1668, 1.731), (0.06532, -0.1378, 1.744), (0.06024, -0.1454, 1.75), (0.06299, -0.1293, 1.744), (0.05296, -0.1356, 1.754), (0.1196, -0.0519, 1.736), (0.1209, -0.02011, 1.725), (0.1031, -0.02764, 1.748), (0.09746, -0.05338, 1.753), (0.09264, -0.1054, 1.736), (0.1041, -0.08111, 1.735), (0.0732, -0.08324, 1.758), (0.07147, -0.113, 1.745), (-0.009005, -0.06218, 1.793), (-0.009005, -0.02771, 1.796), (-0.04015, -0.02712, 1.782), (-0.03817, -0.06039, 1.782), (-0.001755, -0.1327, 1.775), (-0.001755, -0.09132, 1.789), (-0.03584, -0.1248, 1.763), (-0.04072, -0.08894, 1.775), (0.01181, -0.1208, 1.785), (0.01181, -0.08937, 1.796), (0.02905, -0.1148, 1.778), (0.02974, -0.08706, 1.789), (0.03504, -0.1523, 1.751), (0.02698, -0.1612, 1.757), (0.01677, -0.1468, 1.769), (0.03001, -0.1402, 1.759), (0.003191, -0.06426, 1.795), (0.003191, -0.02539, 1.799), (0.0273, -0.02549, 1.791), (0.02311, -0.0617, 1.787), (-0.009451, 0.05594, 1.78), (-0.008422, 0.07818, 1.769), (-0.03753, 0.07327, 1.755), (-0.03955, 0.05526, 1.766), (-0.01999, 0.08707, 1.733), (-0.01982, 0.09837, 1.7), (-0.04759, 0.08881, 1.691), (-0.04933, 0.08083, 1.719), (-0.1115, 0.03186, 1.621), (-0.1096, 0.03344, 1.641), (-0.09373, 0.05308, 1.676), (-0.09176, 0.06131, 1.647), (-0.1085, 0.01185, 1.66), (-0.108, 0.02636, 1.659), (-0.1019, 0.02963, 1.693), (-0.09754, 0.04028, 1.686), (-0.1242, -0.03037, 1.692), (-0.1218, -0.04624, 1.7), (-0.1109, -0.04826, 1.725), (-0.1106, -0.02552, 1.727), (-0.1126, -0.01157, 1.657), (-0.1129, -0.02949, 1.656), (-0.1054, -0.01012, 1.722), (-0.1017, 0.01705, 1.71), (-0.1141, -0.08094, 1.716), (-0.1145, -0.09713, 1.73), (-0.1127, -0.08962, 1.74), (-0.1112, -0.07691, 1.737), (0.06027, -0.1095, 1.766), (0.044, -0.1152, 1.773), (0.04465, -0.08899, 1.783), (0.06157, -0.0868, 1.777), (0.04343, -0.02289, 1.786), (0.06925, -0.02454, 1.768), (0.03871, -0.06379, 1.782), (0.06118, -0.06085, 1.773), (-0.01294, 0.1019, 1.655), (-0.01261, 0.1026, 1.59), (-0.02908, 0.09947, 1.595), (-0.0382, 0.09317, 1.647), (0.002396, -0.006464, 1.792), (0.002395, 0.02911, 1.785), (0.0302, 0.02935, 1.778), (0.02947, -0.006559, 1.784), (0.04881, 0.02506, 1.769), (0.06922, 0.0198, 1.748), (0.04817, -0.008104, 1.774), (0.0718, -0.009606, 1.756), (0.1089, 0.002068, 1.716), (0.1027, 0.01505, 1.708), (0.08507, 0.02035, 1.737), (0.08753, -0.006882, 1.745), (0.009561, 0.04819, 1.774), (0.009541, 0.07994, 1.757), (0.009443, 0.09656, 1.71), (0.03718, 0.09151, 1.706), (0.03666, 0.07602, 1.75), (0.03875, 0.04842, 1.767), (-0.006452, -0.007482, 1.795), (-0.006449, 0.02865, 1.788), (-0.04948, 0.02604, 1.771), (-0.04649, -0.006718, 1.777), (0.00449, -0.168, 1.749), (-0.002971, -0.1468, 1.766), (-0.02003, -0.1571, 1.747), (-0.03636, -0.1398, 1.761), (0.004188, 0.1036, 1.563), (0.002541, 0.09351, 1.509), (0.01589, 0.08871, 1.512), (0.02308, 0.0976, 1.564), (0.02266, 0.08741, 1.511), (0.03508, 0.08292, 1.514), (0.02955, 0.09594, 1.558), (0.04713, 0.09047, 1.561), (0.07871, 0.07711, 1.553), (0.05529, 0.0784, 1.516), (0.04246, 0.08297, 1.514), (0.05499, 0.08904, 1.557), (0.09789, 0.04575, 1.545), (0.09553, 0.05437, 1.521), (0.0901, 0.0645, 1.547), (0.08105, 0.07613, 1.516), (-0.005325, 0.1016, 1.568), (-0.006766, 0.09171, 1.512), (-0.019, 0.08729, 1.515), (-0.02908, 0.09667, 1.562), (-0.0306, 0.08656, 1.515), (-0.04135, 0.08269, 1.517), (-0.03856, 0.09757, 1.553), (-0.05509, 0.08881, 1.551), (-0.07772, 0.06491, 1.552), (-0.06046, 0.07144, 1.518), (-0.04928, 0.07549, 1.516), (-0.06426, 0.0791, 1.552), (-0.09701, 0.03937, 1.539), (-0.09215, 0.04607, 1.518), (-0.08582, 0.05785, 1.545), (-0.08232, 0.0665, 1.524), (0.04175, 0.06709, 1.75), (0.06833, 0.05618, 1.731), (0.04383, 0.0399, 1.767), (0.06667, 0.03395, 1.744), (0.04448, 0.09364, 1.685), (0.06613, 0.08309, 1.668), (0.04415, 0.07912, 1.727), (0.06962, 0.06851, 1.708), (0.1016, 0.04761, 1.672), (0.1035, 0.06465, 1.644), (0.08047, 0.07945, 1.658), (0.08431, 0.06443, 1.7), (-0.04029, 0.09727, 1.588), (-0.05761, 0.08803, 1.586), (-0.0525, 0.08869, 1.649), (-0.05735, 0.08058, 1.646), (-0.114, 0.01766, 1.592), (-0.1056, 0.009501, 1.563), (-0.09122, 0.05092, 1.61), (-0.09744, 0.04586, 1.569), (-0.07938, 0.07118, 1.627), (-0.08491, 0.06429, 1.574), (-0.07037, 0.07962, 1.575), (-0.07042, 0.07105, 1.631), (0.007075, 0.1025, 1.67), (0.006863, 0.1039, 1.59), (0.02436, 0.09836, 1.593), (0.03237, 0.09784, 1.666), (0.03378, 0.09577, 1.587), (0.05114, 0.0904, 1.59), (0.04199, 0.09524, 1.66), (0.06231, 0.08484, 1.631), (0.09569, 0.066, 1.624), (0.08526, 0.07383, 1.581), (0.06202, 0.08545, 1.584), (0.07361, 0.07975, 1.626), (0.1131, 0.0218, 1.588), (0.1051, 0.01405, 1.56), (0.1084, 0.04851, 1.613), (0.09766, 0.05664, 1.569), (0.1005, 0.02472, 1.696), (0.09854, 0.03599, 1.691), (0.08177, 0.05206, 1.717), (0.08027, 0.0309, 1.73), (0.1131, 0.02574, 1.62), (0.1121, 0.02697, 1.642), (0.1072, 0.03559, 1.668), (0.1087, 0.05076, 1.643), (0.1127, -0.004307, 1.652), (0.1118, 0.01858, 1.65), (0.1084, 0.01664, 1.683), (0.1064, 0.02777, 1.678), (0.1167, -0.005427, 1.66), (0.1187, -0.01711, 1.658), (0.1192, -8.017e-05, 1.695), (0.113, 0.01262, 1.686)], [], [(16, 12, 4, 0), (15, 13, 3, 1), (13, 14, 2, 3), (11, 16, 0, 9), (12, 15, 23, 26), (14, 11, 9, 2), (7, 8, 13, 15), (5, 7, 15, 12), (8, 6, 14, 13), (10, 5, 12, 16), (9, 0, 22, 19), (0, 4, 21, 22), (54, 53, 44, 41), (53, 51, 43, 44), (1, 3, 18, 20), (4, 1, 20, 21), (2, 9, 19, 17), (3, 2, 17, 18), (26, 23, 27, 30), (4, 12, 26, 25), (1, 4, 25, 24), (15, 1, 24, 23), (30, 27, 31, 34), (25, 26, 30, 29), (24, 25, 29, 28), (23, 24, 28, 27), (34, 31, 35, 38), (29, 30, 34, 33), (28, 29, 33, 32), (27, 28, 32, 31), (38, 35, 36, 37), (33, 34, 38, 37), (32, 33, 37, 36), (31, 32, 36, 35), (43, 42, 40, 44), (39, 41, 44, 40), (55, 52, 40, 42), (51, 55, 42, 43), (56, 54, 41, 39), (52, 56, 39, 40), (18, 17, 50, 49), (17, 19, 47, 50), (21, 20, 48, 46), (20, 18, 49, 48), (22, 21, 46, 45), (19, 22, 45, 47), (49, 50, 56, 52), (50, 47, 54, 56), (46, 48, 55, 51), (48, 49, 52, 55), (45, 46, 51, 53), (47, 45, 53, 54), (57, 10, 16, 11), (6, 57, 11, 14), (69, 68, 57, 6), (70, 69, 6, 8), (71, 70, 8, 7), (72, 71, 7, 5), (67, 72, 5, 10), (58, 59, 65, 66), (62, 66, 72, 67), (66, 65, 71, 72), (65, 64, 70, 71), (64, 63, 69, 70), (63, 61, 68, 69), (61, 62, 67, 68), (68, 67, 10, 57), (89, 73, 77, 85), (88, 74, 76, 86), (86, 76, 75, 87), (84, 82, 73, 89), (85, 99, 96, 88), (87, 75, 82, 84), (80, 88, 86, 81), (78, 85, 88, 80), (81, 86, 87, 79), (83, 89, 85, 78), (82, 92, 95, 73), (73, 95, 94, 77), (127, 114, 117, 126), (126, 117, 116, 124), (74, 93, 91, 76), (77, 94, 93, 74), (75, 90, 92, 82), (76, 91, 90, 75), (99, 103, 100, 96), (77, 98, 99, 85), (74, 97, 98, 77), (88, 96, 97, 74), (103, 107, 104, 100), (98, 102, 103, 99), (97, 101, 102, 98), (96, 100, 101, 97), (107, 111, 108, 104), (102, 106, 107, 103), (101, 105, 106, 102), (100, 104, 105, 101), (111, 110, 109, 108), (106, 110, 111, 107), (105, 109, 110, 106), (104, 108, 109, 105), (116, 117, 113, 115), (112, 113, 117, 114), (128, 115, 113, 125), (124, 116, 115, 128), (129, 112, 114, 127), (125, 113, 112, 129), (91, 122, 123, 90), (90, 123, 120, 92), (94, 119, 121, 93), (93, 121, 122, 91), (95, 118, 119, 94), (92, 120, 118, 95), (122, 125, 129, 123), (123, 129, 127, 120), (119, 124, 128, 121), (121, 128, 125, 122), (118, 126, 124, 119), (120, 127, 126, 118), (130, 84, 89, 83), (79, 87, 84, 130), (143, 79, 130, 142), (144, 81, 79, 143), (145, 80, 81, 144), (146, 78, 80, 145), (141, 83, 78, 146), (132, 138, 137, 133), (133, 137, 135, 134), (134, 135, 136, 131), (136, 141, 146, 140), (140, 146, 145, 139), (139, 145, 144, 138), (138, 144, 143, 137), (137, 143, 142, 135), (135, 142, 141, 136), (142, 130, 83, 141), (166, 162, 172, 176), (199, 153, 151, 198), (150, 157, 155, 154), (164, 165, 175, 174), (158, 152, 156, 159), (153, 158, 159, 151), (169, 166, 176, 179), (160, 164, 174, 170), (154, 164, 160, 150), (156, 166, 169, 159), (155, 165, 164, 154), (152, 162, 166, 156), (199, 201, 163, 153), (153, 163, 168, 158), (150, 160, 167, 157), (198, 200, 165, 155), (158, 168, 162, 152), (159, 169, 161, 151), (176, 172, 182, 186), (174, 175, 185, 184), (179, 176, 186, 189), (170, 174, 184, 180), (201, 167, 177, 203), (168, 163, 173, 178), (167, 160, 170, 177), (200, 161, 171, 202), (162, 168, 178, 172), (161, 169, 179, 171), (180, 184, 195, 193), (193, 195, 190, 192), (192, 190, 191, 194), (203, 177, 187, 205), (178, 173, 183, 188), (177, 170, 180, 187), (202, 171, 181, 204), (172, 178, 188, 182), (171, 179, 189, 181), (184, 185, 190, 195), (187, 180, 193, 192), (194, 191, 196, 197), (175, 202, 204, 185), (173, 203, 205, 183), (165, 200, 202, 175), (163, 201, 203, 173), (151, 161, 200, 198), (157, 167, 201, 199), (157, 199, 198, 155), (187, 192, 194, 205), (197, 183, 205, 194), (191, 190, 185, 204), (181, 196, 191, 204), (197, 196, 212, 213), (196, 181, 206, 212), (183, 197, 213, 208), (189, 186, 209, 211), (186, 182, 207, 209), (188, 183, 208, 210), (182, 188, 210, 207), (181, 189, 211, 206), (400, 386, 392, 405), (214, 216, 385, 381), (396, 397, 224, 222), (394, 393, 220, 223), (398, 395, 221, 243), (395, 396, 222, 221), (213, 212, 232, 233), (212, 206, 226, 232), (208, 213, 233, 228), (211, 209, 229, 231), (209, 207, 227, 229), (210, 208, 228, 230), (207, 210, 230, 227), (206, 211, 231, 226), (237, 241, 413, 410), (227, 230, 236, 238), (236, 235, 408, 409), (240, 238, 412, 411), (226, 231, 234, 239), (238, 236, 409, 412), (231, 229, 240, 234), (230, 228, 235, 236), (393, 398, 243, 220), (302, 247, 307, 303), (624, 620, 248, 284), (299, 294, 293, 296), (247, 245, 298, 297), (309, 252, 301), (253, 257, 265, 262), (305, 302, 253, 256), (257, 252, 261, 265), (252, 258, 266, 261), (258, 250, 259, 266), (303, 244, 248, 301), (316, 254, 635, 640), (262, 265, 272, 267), (265, 261, 269, 272), (261, 266, 273, 269), (266, 259, 268, 273), (251, 256, 264, 260), (256, 253, 262, 264), (255, 251, 260, 263), (250, 255, 263, 259), (267, 272, 281, 276), (272, 269, 278, 281), (269, 273, 282, 278), (273, 268, 277, 282), (260, 264, 271, 249), (264, 262, 267, 271), (263, 260, 249, 270), (259, 263, 270, 268), (274, 280, 276, 275), (277, 279, 274, 275), (275, 276, 281, 278), (277, 275, 278, 282), (249, 271, 280, 274), (271, 267, 276, 280), (270, 249, 274, 279), (268, 270, 279, 277), (284, 248, 244, 283), (619, 624, 284, 283), (283, 285, 623, 619), (247, 297, 296, 293), (285, 286, 287, 625, 623), (287, 289, 626, 625), (307, 247, 293, 294), (627, 291, 292, 628), (295, 291, 627, 630), (290, 288, 629, 621), (290, 621, 628, 292), (821, 834, 903, 902), (289, 295, 630, 626), (300, 294, 299), (287, 300, 295, 289), (291, 299, 296, 292), (298, 631, 629, 288), (297, 298, 288, 290), (295, 300, 299, 291), (297, 290, 292, 296), (283, 244, 286, 285), (286, 294, 300, 287), (315, 311, 254, 316), (257, 303, 301, 252), (245, 247, 302, 305), (246, 304, 309, 310), (253, 302, 303, 257), (303, 307, 244), (244, 307, 294, 286), (313, 314, 306, 312), (304, 258, 252, 309), (310, 309, 301, 248), (314, 641, 634, 306), (315, 313, 312, 311), (246, 310, 313, 315), (248, 620, 641, 314), (310, 248, 314, 313), (246, 315, 316, 308), (308, 316, 640, 632), (306, 634, 652, 324), (635, 254, 323, 653), (254, 311, 325, 323), (312, 306, 324, 326), (311, 312, 326, 325), (324, 652, 658, 328), (653, 323, 327, 659), (323, 325, 329, 327), (326, 324, 328, 330), (325, 326, 330, 329), (332, 329, 330, 331), (331, 330, 328, 333), (334, 327, 329, 332), (317, 334, 332, 318), (319, 331, 333, 320), (318, 332, 331, 319), (659, 327, 336, 664), (327, 334, 335, 336), (322, 335, 334, 317), (308, 632, 791, 440), (258, 304, 432, 439), (251, 255, 436, 437), (256, 251, 437, 438), (250, 258, 439, 435), (304, 246, 433, 432), (255, 250, 435, 436), (246, 308, 440, 433), (305, 256, 438, 434), (431, 818, 867, 864), (245, 305, 434, 431), (322, 317, 337, 342), (322, 342, 341, 321), (321, 341, 340, 320), (319, 320, 340, 339), (318, 319, 339, 338), (317, 318, 338, 337), (337, 338, 147, 149), (343, 321, 320, 333), (328, 344, 343, 333), (678, 344, 328, 658), (355, 356, 346, 347), (336, 335, 355, 354), (335, 322, 356, 355), (664, 336, 354, 694), (321, 343, 352, 353), (322, 321, 353, 356), (344, 678, 688, 351), (343, 344, 351, 352), (352, 351, 350, 349), (354, 355, 347, 348), (353, 352, 349, 345), (351, 688, 686, 350), (350, 686, 702, 362), (349, 350, 362, 361), (345, 349, 361, 357), (348, 347, 359, 360), (347, 346, 358, 359), (681, 348, 360, 697), (346, 345, 357, 358), (362, 702, 710, 368), (361, 362, 368, 367), (357, 361, 367, 363), (360, 359, 365, 366), (359, 358, 364, 365), (697, 360, 366, 705), (358, 357, 363, 364), (368, 710, 718, 374), (367, 368, 374, 373), (363, 367, 373, 369), (366, 365, 371, 372), (365, 364, 370, 371), (705, 366, 372, 713), (364, 363, 369, 370), (242, 218, 719, 720), (219, 242, 720, 721), (376, 372, 371, 375), (724, 376, 219, 721), (375, 371, 370, 377), (378, 377, 370, 369), (379, 378, 369, 373), (729, 719, 218, 380), (380, 379, 373, 374), (218, 216, 379, 380), (718, 729, 380, 374), (216, 214, 378, 379), (214, 215, 377, 378), (217, 375, 377, 215), (713, 372, 376, 724), (219, 376, 375, 217), (225, 224, 384, 382), (394, 223, 386, 400), (215, 214, 381, 383), (223, 225, 382, 386), (386, 382, 387, 392), (397, 215, 383, 399), (401, 402, 389, 388), (404, 405, 392, 387), (381, 385, 391, 388), (382, 384, 390, 387), (399, 383, 389, 402), (383, 381, 388, 389), (399, 402, 406), (388, 391, 403, 401), (404, 406, 402, 401), (224, 397, 399, 384), (216, 394, 400, 385), (218, 242, 398, 393), (219, 217, 396, 395), (242, 219, 395, 398), (216, 218, 393, 394), (217, 215, 397, 396), (385, 400, 403, 391), (403, 400, 405), (401, 403, 405, 404), (384, 399, 406, 390), (387, 390, 406, 404), (235, 237, 410, 408), (229, 227, 238, 240), (234, 240, 411, 407), (241, 239, 414, 413), (232, 226, 239, 241), (239, 234, 407, 414), (228, 233, 237, 235), (233, 232, 241, 237), (414, 407, 415, 421), (412, 409, 418, 422), (407, 411, 416, 415), (409, 408, 417, 418), (413, 414, 421, 419), (411, 412, 422, 416), (408, 410, 420, 417), (410, 413, 419, 420), (420, 419, 424, 423), (422, 418, 426, 429), (417, 420, 423, 428), (419, 421, 430, 424), (416, 422, 429, 427), (415, 416, 427, 425), (418, 417, 428, 426), (421, 415, 425, 430), (356, 353, 345, 346), (694, 354, 348, 681), (820, 818, 431, 441), (823, 448, 452, 837), (823, 825, 989, 988), (825, 827, 1045, 1044), (827, 829, 1021, 1020), (831, 444, 1050, 1053), (831, 833, 963, 962), (833, 835, 887, 886), (820, 441, 888, 891), (447, 439, 990, 992), (446, 435, 1046, 1048), (445, 436, 1055, 1056), (444, 437, 1058, 1060), (443, 438, 1063, 1064), (442, 434, 861, 862), (434, 442, 871, 868), (448, 432, 453, 456), (834, 832, 910, 911), (448, 440, 449, 452), (440, 791, 450, 449), (791, 799, 451, 450), (453, 454, 455, 456), (440, 448, 456, 455), (433, 440, 455, 454), (432, 433, 454, 453), (473, 483, 479, 469), (506, 505, 458, 460), (457, 461, 462, 464), (471, 481, 482, 472), (465, 466, 463, 459), (460, 458, 466, 465), (476, 486, 483, 473), (467, 477, 481, 471), (461, 457, 467, 471), (463, 466, 476, 473), (462, 461, 471, 472), (459, 463, 473, 469), (506, 460, 470, 508), (460, 465, 475, 470), (457, 464, 474, 467), (505, 462, 472, 507), (465, 459, 469, 475), (466, 458, 468, 476), (483, 493, 489, 479), (481, 491, 492, 482), (486, 496, 493, 483), (477, 487, 491, 481), (508, 510, 484, 474), (475, 485, 480, 470), (474, 484, 477, 467), (507, 509, 478, 468), (469, 479, 485, 475), (468, 478, 486, 476), (487, 500, 502, 491), (500, 499, 497, 502), (499, 501, 498, 497), (510, 512, 494, 484), (485, 495, 490, 480), (484, 494, 487, 477), (509, 511, 488, 478), (479, 489, 495, 485), (478, 488, 496, 486), (491, 502, 497, 492), (494, 499, 500, 487), (501, 504, 503, 498), (482, 492, 511, 509), (480, 490, 512, 510), (472, 482, 509, 507), (470, 480, 510, 508), (458, 505, 507, 468), (464, 506, 508, 474), (464, 462, 505, 506), (494, 512, 501, 499), (504, 501, 512, 490), (498, 511, 492, 497), (488, 511, 498, 503), (504, 520, 519, 503), (503, 519, 513, 488), (490, 515, 520, 504), (496, 518, 516, 493), (493, 516, 514, 489), (495, 517, 515, 490), (489, 514, 517, 495), (488, 513, 518, 496), (749, 754, 741, 735), (521, 730, 734, 523), (745, 529, 531, 746), (743, 530, 527, 742), (747, 550, 528, 744), (744, 528, 529, 745), (520, 540, 539, 519), (519, 539, 533, 513), (515, 535, 540, 520), (518, 538, 536, 516), (516, 536, 534, 514), (517, 537, 535, 515), (514, 534, 537, 517), (513, 533, 538, 518), (544, 759, 762, 548), (534, 545, 543, 537), (543, 758, 757, 542), (547, 760, 761, 545), (533, 546, 541, 538), (545, 761, 758, 543), (538, 541, 547, 536), (537, 543, 542, 535), (742, 527, 550, 747), (609, 610, 614, 554), (624, 591, 555, 620), (606, 603, 600, 601), (554, 604, 605, 552), (616, 608, 559), (560, 569, 572, 564), (612, 563, 560, 609), (564, 572, 568, 559), (559, 568, 573, 565), (565, 573, 566, 557), (610, 608, 555, 551), (639, 640, 635, 561), (569, 574, 579, 572), (572, 579, 576, 568), (568, 576, 580, 573), (573, 580, 575, 566), (558, 567, 571, 563), (563, 571, 569, 560), (562, 570, 567, 558), (557, 566, 570, 562), (574, 583, 588, 579), (579, 588, 585, 576), (576, 585, 589, 580), (580, 589, 584, 575), (567, 556, 578, 571), (571, 578, 574, 569), (570, 577, 556, 567), (566, 575, 577, 570), (581, 582, 583, 587), (584, 582, 581, 586), (582, 585, 588, 583), (584, 589, 585, 582), (556, 581, 587, 578), (578, 587, 583, 574), (577, 586, 581, 556), (575, 584, 586, 577), (591, 590, 551, 555), (619, 590, 591, 624), (590, 619, 623, 592), (554, 600, 603, 604), (592, 623, 625, 594, 593), (594, 625, 626, 596), (614, 601, 600, 554), (627, 628, 599, 598), (602, 630, 627, 598), (597, 621, 629, 595), (597, 599, 628, 621), (820, 835, 943, 940), (596, 626, 630, 602), (607, 606, 601), (594, 596, 602, 607), (598, 599, 603, 606), (605, 595, 629, 631), (604, 597, 595, 605), (602, 598, 606, 607), (604, 603, 599, 597), (590, 592, 593, 551), (593, 594, 607, 601), (638, 639, 561, 622), (564, 559, 608, 610), (552, 612, 609, 554), (553, 617, 616, 611), (560, 564, 610, 609), (610, 551, 614), (551, 593, 601, 614), (636, 633, 613, 637), (611, 616, 559, 565), (617, 555, 608, 616), (637, 613, 634, 641), (638, 622, 633, 636), (553, 638, 636, 617), (555, 637, 641, 620), (617, 636, 637, 555), (553, 615, 639, 638), (615, 632, 640, 639), (613, 649, 652, 634), (635, 653, 648, 561), (561, 648, 650, 622), (633, 651, 649, 613), (622, 650, 651, 633), (649, 655, 658, 652), (653, 659, 654, 648), (648, 654, 656, 650), (651, 657, 655, 649), (650, 656, 657, 651), (661, 660, 657, 656), (660, 662, 655, 657), (663, 661, 656, 654), (642, 643, 661, 663), (644, 645, 662, 660), (643, 644, 660, 661), (659, 664, 666, 654), (654, 666, 665, 663), (647, 642, 663, 665), (615, 790, 791, 632), (565, 789, 782, 611), (558, 787, 786, 562), (563, 788, 787, 558), (557, 785, 789, 565), (611, 782, 783, 553), (562, 786, 785, 557), (553, 783, 790, 615), (612, 784, 788, 563), (838, 840, 780, 552), (552, 780, 784, 612), (647, 672, 667, 642), (647, 646, 671, 672), (646, 645, 670, 671), (644, 669, 670, 645), (643, 668, 669, 644), (642, 667, 668, 643), (669, 673, 674, 670), (676, 662, 645, 646), (655, 662, 676, 677), (678, 658, 655, 677), (692, 682, 680, 693), (666, 691, 692, 665), (665, 692, 693, 647), (664, 694, 691, 666), (646, 690, 689, 676), (647, 693, 690, 646), (677, 687, 688, 678), (676, 689, 687, 677), (689, 684, 685, 687), (691, 683, 682, 692), (690, 679, 684, 689), (687, 685, 686, 688), (685, 701, 702, 686), (684, 700, 701, 685), (679, 695, 700, 684), (683, 699, 698, 682), (682, 698, 696, 680), (681, 697, 699, 683), (680, 696, 695, 679), (701, 709, 710, 702), (700, 708, 709, 701), (695, 703, 708, 700), (699, 707, 706, 698), (698, 706, 704, 696), (697, 705, 707, 699), (696, 704, 703, 695), (709, 717, 718, 710), (708, 716, 717, 709), (703, 711, 716, 708), (707, 715, 714, 706), (706, 714, 712, 704), (705, 713, 715, 707), (704, 712, 711, 703), (549, 720, 719, 525), (526, 721, 720, 549), (723, 722, 714, 715), (724, 721, 526, 723), (722, 725, 712, 714), (726, 711, 712, 725), (727, 716, 711, 726), (729, 728, 525, 719), (728, 717, 716, 727), (525, 728, 727, 523), (718, 717, 728, 729), (523, 727, 726, 521), (521, 726, 725, 522), (524, 522, 725, 722), (713, 724, 723, 715), (526, 524, 722, 723), (532, 731, 733, 531), (743, 749, 735, 530), (522, 732, 730, 521), (530, 735, 731, 532), (735, 741, 736, 731), (746, 748, 732, 522), (750, 737, 738, 751), (753, 736, 741, 754), (730, 737, 740, 734), (731, 736, 739, 733), (748, 751, 738, 732), (732, 738, 737, 730), (748, 755, 751), (737, 750, 752, 740), (753, 750, 751, 755), (531, 733, 748, 746), (523, 734, 749, 743), (525, 742, 747, 549), (526, 744, 745, 524), (549, 747, 744, 526), (523, 743, 742, 525), (524, 745, 746, 522), (734, 740, 752, 749), (752, 754, 749), (750, 753, 754, 752), (733, 739, 755, 748), (736, 753, 755, 739), (542, 757, 759, 544), (536, 547, 545, 534), (541, 756, 760, 547), (548, 762, 763, 546), (539, 548, 546, 533), (546, 763, 756, 541), (535, 542, 544, 540), (540, 544, 548, 539), (763, 770, 764, 756), (761, 771, 767, 758), (756, 764, 765, 760), (758, 767, 766, 757), (762, 768, 770, 763), (760, 765, 771, 761), (757, 766, 769, 759), (759, 769, 768, 762), (769, 772, 773, 768), (771, 778, 775, 767), (766, 777, 772, 769), (768, 773, 779, 770), (765, 776, 778, 771), (764, 774, 776, 765), (767, 775, 777, 766), (770, 779, 774, 764), (693, 680, 679, 690), (694, 681, 683, 691), (842, 800, 780, 840), (845, 859, 811, 807), (806, 847, 1005, 1002), (849, 847, 1032, 1033), (849, 805, 804, 851), (851, 804, 803, 853), (853, 803, 802, 855), (855, 802, 801, 857), (857, 801, 800, 842), (789, 806, 1008, 1006), (785, 805, 1028, 1026), (786, 804, 922, 921), (787, 803, 926, 924), (788, 802, 934, 933), (784, 801, 930, 929), (801, 784, 936, 939), (807, 815, 812, 782), (834, 835, 947, 946), (807, 811, 808, 790), (790, 808, 809, 791), (791, 809, 810, 799), (812, 815, 814, 813), (790, 814, 815, 807), (783, 813, 814, 790), (782, 812, 813, 783), (794, 832, 955, 952), (833, 831, 957, 959), (830, 828, 968, 969), (831, 829, 1011, 1013), (828, 826, 967, 968), (829, 827, 1015, 1017), (826, 824, 1036, 1037), (827, 825, 1039, 1041), (824, 822, 980, 981), (825, 823, 983, 985), (799, 822, 836, 451), (822, 823, 837, 836), (819, 821, 907, 904), (818, 820, 882, 880), (817, 819, 879, 876), (816, 818, 874, 872), (856, 843, 898, 899), (856, 857, 842, 843), (854, 856, 895, 894), (854, 855, 857, 856), (794, 795, 971, 970), (852, 853, 855, 854), (850, 852, 915, 914), (850, 851, 853, 852), (848, 850, 919, 918), (848, 849, 851, 850), (846, 848, 951, 950), (847, 849, 1025, 1023), (844, 846, 997, 996), (845, 847, 1001, 999), (799, 810, 858, 844), (844, 858, 859, 845), (792, 843, 977, 975), (843, 842, 840, 841), (618, 781, 841, 839), (839, 841, 840, 838), (618, 839, 838, 552, 605, 631), (817, 618, 631, 298, 245, 816), (860, 863, 862, 861), (438, 443, 863, 860), (443, 442, 862, 863), (434, 438, 860, 861), (866, 865, 864, 867), (816, 245, 865, 866), (245, 431, 864, 865), (818, 816, 866, 867), (868, 871, 870, 869), (442, 441, 870, 871), (441, 431, 869, 870), (431, 434, 868, 869), (873, 872, 874, 875), (819, 817, 873, 875), (818, 819, 875, 874), (817, 816, 872, 873), (877, 876, 879, 878), (819, 781, 878, 879), (781, 618, 877, 878), (618, 817, 876, 877), (883, 881, 880, 882), (821, 819, 881, 883), (820, 821, 883, 882), (819, 818, 880, 881), (886, 887, 884, 885), (835, 442, 884, 887), (443, 833, 886, 885), (442, 443, 885, 884), (890, 891, 888, 889), (442, 835, 890, 889), (441, 442, 889, 888), (835, 820, 891, 890), (893, 894, 895, 892), (856, 793, 892, 895), (794, 854, 894, 893), (793, 794, 893, 892), (897, 899, 898, 896), (793, 856, 899, 897), (843, 792, 896, 898), (792, 793, 897, 896), (901, 900, 902, 903), (834, 793, 901, 903), (792, 821, 902, 900), (793, 792, 900, 901), (906, 905, 904, 907), (821, 792, 906, 907), (792, 781, 905, 906), (781, 819, 904, 905), (909, 908, 911, 910), (793, 834, 911, 908), (832, 794, 909, 910), (794, 793, 908, 909), (913, 914, 915, 912), (852, 795, 912, 915), (796, 850, 914, 913), (795, 796, 913, 912), (917, 918, 919, 916), (850, 796, 916, 919), (797, 848, 918, 917), (796, 797, 917, 916), (920, 921, 922, 923), (805, 785, 920, 923), (804, 805, 923, 922), (785, 786, 921, 920), (925, 924, 926, 927), (804, 786, 925, 927), (803, 804, 927, 926), (786, 787, 924, 925), (928, 929, 930, 931), (802, 788, 928, 931), (801, 802, 931, 930), (788, 784, 929, 928), (932, 933, 934, 935), (803, 787, 932, 935), (802, 803, 935, 934), (787, 788, 933, 932), (936, 937, 938, 939), (800, 801, 939, 938), (780, 800, 938, 937), (784, 780, 937, 936), (942, 941, 940, 943), (834, 821, 941, 942), (835, 834, 942, 943), (821, 820, 940, 941), (944, 946, 947, 945), (833, 832, 944, 945), (835, 833, 945, 947), (832, 834, 946, 944), (949, 950, 951, 948), (848, 797, 948, 951), (798, 846, 950, 949), (797, 798, 949, 948), (953, 952, 955, 954), (830, 795, 953, 954), (795, 794, 952, 953), (832, 830, 954, 955), (956, 958, 959, 957), (830, 832, 958, 956), (832, 833, 959, 958), (831, 830, 956, 957), (962, 963, 960, 961), (833, 443, 960, 963), (444, 831, 962, 961), (443, 444, 961, 960), (965, 964, 969, 968), (966, 965, 968, 967), (795, 830, 969, 964), (826, 797, 966, 967), (797, 796, 965, 966), (796, 795, 964, 965), (971, 972, 973, 970), (852, 854, 973, 972), (854, 794, 970, 973), (795, 852, 972, 971), (975, 977, 976, 974), (841, 781, 974, 976), (781, 792, 975, 974), (843, 841, 976, 977), (979, 978, 981, 980), (798, 824, 981, 978), (822, 799, 979, 980), (799, 798, 978, 979), (982, 984, 985, 983), (822, 824, 984, 982), (824, 825, 985, 984), (823, 822, 982, 983), (988, 989, 986, 987), (825, 447, 986, 989), (448, 823, 988, 987), (447, 448, 987, 986), (991, 993, 992, 990), (432, 448, 993, 991), (448, 447, 992, 993), (439, 432, 991, 990), (995, 996, 997, 994), (846, 798, 994, 997), (799, 844, 996, 995), (798, 799, 995, 994), (998, 999, 1001, 1000), (846, 844, 998, 1000), (847, 846, 1000, 1001), (844, 845, 999, 998), (1004, 1003, 1002, 1005), (845, 807, 1003, 1004), (807, 806, 1002, 1003), (847, 845, 1004, 1005), (1007, 1006, 1008, 1009), (807, 782, 1007, 1009), (806, 807, 1009, 1008), (782, 789, 1006, 1007), (1010, 1012, 1013, 1011), (828, 830, 1012, 1010), (830, 831, 1013, 1012), (829, 828, 1010, 1011), (1014, 1016, 1017, 1015), (826, 828, 1016, 1014), (828, 829, 1017, 1016), (827, 826, 1014, 1015), (1020, 1021, 1018, 1019), (829, 445, 1018, 1021), (446, 827, 1020, 1019), (445, 446, 1019, 1018), (1022, 1023, 1025, 1024), (848, 846, 1022, 1024), (849, 848, 1024, 1025), (846, 847, 1023, 1022), (1027, 1026, 1028, 1029), (806, 789, 1027, 1029), (805, 806, 1029, 1028), (789, 785, 1026, 1027), (1032, 1031, 1030, 1033), (805, 849, 1033, 1030), (847, 806, 1031, 1032), (806, 805, 1030, 1031), (1035, 1034, 1037, 1036), (797, 826, 1037, 1034), (824, 798, 1035, 1036), (798, 797, 1034, 1035), (1038, 1040, 1041, 1039), (824, 826, 1040, 1038), (826, 827, 1041, 1040), (825, 824, 1038, 1039), (1044, 1045, 1042, 1043), (827, 446, 1042, 1045), (447, 825, 1044, 1043), (446, 447, 1043, 1042), (1047, 1049, 1048, 1046), (439, 447, 1049, 1047), (447, 446, 1048, 1049), (435, 439, 1047, 1046), (1052, 1053, 1050, 1051), (445, 829, 1052, 1051), (444, 445, 1051, 1050), (829, 831, 1053, 1052), (1054, 1057, 1056, 1055), (435, 446, 1057, 1054), (446, 445, 1056, 1057), (436, 435, 1054, 1055), (1059, 1061, 1060, 1058), (436, 445, 1061, 1059), (445, 444, 1060, 1061), (437, 436, 1059, 1058), (1062, 1065, 1064, 1063), (437, 444, 1065, 1062), (444, 443, 1064, 1065), (438, 437, 1062, 1063), (449, 450, 451, 836, 837, 452), (808, 811, 859, 858, 810, 809), (147, 58, 66, 62), (59, 148, 64, 65), (148, 60, 63, 64), (60, 149, 61, 63), (149, 147, 62, 61), (131, 136, 140, 673), (673, 140, 139, 674), (674, 139, 138, 132), (342, 337, 149, 60), (338, 339, 58, 147), (342, 60, 148, 341), (339, 340, 59, 58), (341, 148, 59, 340), (672, 675, 134, 667), (672, 671, 132, 675), (671, 670, 674, 132), (668, 131, 673, 669), (667, 134, 131, 668)])
me_cube_003.polygons.foreach_set('material_index', [0, 0, 0, 0, 0, 0, 0, 0, 0, 0, 0, 0, 0, 0, 0, 0, 0, 0, 0, 0, 0, 0, 0, 0, 0, 0, 0, 0, 0, 0, 0, 0, 0, 0, 0, 0, 0, 0, 0, 0, 0, 0, 0, 0, 0, 0, 0, 0, 0, 0, 0, 0, 0, 0, 0, 0, 0, 0, 0, 0, 0, 0, 0, 0, 0, 0, 0, 0, 0, 0, 0, 0, 0, 0, 0, 0, 0, 0, 0, 0, 0, 0, 0, 0, 0, 0, 0, 0, 0, 0, 0, 0, 0, 0, 0, 0, 0, 0, 0, 0, 0, 0, 0, 0, 0, 0, 0, 0, 0, 0, 0, 0, 0, 0, 0, 0, 0, 0, 0, 0, 0, 0, 0, 0, 0, 0, 0, 0, 0, 0, 0, 0, 0, 0, 0, 0, 5, 5, 5, 5, 5, 5, 5, 5, 5, 5, 5, 5, 5, 5, 5, 5, 5, 5, 5, 5, 5, 5, 5, 5, 5, 5, 5, 5, 5, 5, 5, 5, 5, 5, 5, 5, 5, 5, 5, 5, 5, 5, 5, 5, 5, 5, 5, 5, 5, 5, 5, 5, 5, 5, 5, 5, 5, 5, 5, 3, 3, 3, 3, 3, 3, 5, 5, 5, 5, 5, 5, 5, 5, 0, 0, 0, 0, 0, 0, 0, 0, 3, 0, 0, 0, 0, 0, 0, 0, 0, 0, 0, 0, 0, 0, 0, 0, 0, 0, 0, 0, 0, 0, 0, 0, 0, 0, 0, 0, 0, 0, 0, 0, 0, 0, 0, 0, 0, 0, 0, 0, 0, 0, 0, 0, 0, 0, 0, 0, 1, 0, 0, 0, 0, 0, 0, 0, 0, 0, 0, 0, 0, 0, 0, 0, 0, 0, 0, 0, 0, 0, 0, 0, 0, 0, 0, 0, 2, 2, 2, 2, 2, 2, 2, 2, 2, 2, 2, 2, 2, 2, 2, 2, 2, 2, 2, 1, 1, 1, 1, 1, 1, 1, 1, 1, 1, 1, 2, 2, 2, 2, 2, 2, 2, 2, 2, 2, 2, 2, 2, 2, 2, 2, 2, 2, 2, 2, 2, 2, 4, 4, 4, 4, 4, 4, 4, 4, 4, 4, 4, 4, 4, 4, 4, 4, 4, 4, 4, 4, 4, 3, 3, 3, 3, 3, 3, 3, 3, 3, 3, 3, 3, 3, 3, 3, 3, 3, 3, 3, 3, 3, 3, 3, 3, 3, 3, 3, 3, 3, 3, 3, 3, 3, 3, 3, 3, 3, 3, 3, 3, 3, 3, 3, 0, 0, 0, 0, 0, 0, 0, 0, 0, 0, 0, 0, 0, 0, 0, 0, 0, 0, 0, 0, 0, 0, 0, 0, 2, 2, 1, 1, 1, 1, 1, 1, 1, 1, 1, 1, 1, 1, 1, 1, 1, 1, 1, 1, 1, 1, 1, 1, 1, 1, 1, 5, 5, 5, 5, 5, 5, 5, 5, 5, 5, 5, 5, 5, 5, 5, 5, 5, 5, 5, 5, 5, 5, 5, 5, 5, 5, 5, 5, 5, 5, 5, 5, 5, 5, 5, 5, 5, 5, 5, 5, 5, 5, 5, 5, 5, 5, 5, 5, 5, 5, 5, 5, 5, 5, 5, 5, 5, 5, 5, 3, 3, 3, 3, 3, 3, 5, 5, 5, 5, 5, 5, 5, 5, 0, 0, 0, 0, 0, 0, 0, 0, 3, 0, 0, 0, 0, 0, 0, 0, 0, 0, 0, 0, 0, 0, 0, 0, 0, 0, 0, 0, 0, 0, 0, 0, 0, 0, 0, 0, 0, 0, 0, 0, 0, 0, 0, 0, 0, 0, 0, 0, 0, 0, 0, 0, 0, 0, 0, 0, 1, 0, 0, 0, 0, 0, 0, 0, 0, 0, 0, 0, 0, 0, 0, 0, 0, 0, 0, 0, 0, 0, 0, 0, 0, 0, 0, 0, 2, 2, 2, 2, 2, 2, 2, 2, 2, 2, 2, 2, 2, 2, 2, 2, 2, 2, 2, 1, 1, 1, 1, 1, 1, 1, 1, 1, 1, 1, 2, 2, 2, 2, 2, 2, 2, 2, 2, 2, 2, 2, 2, 2, 2, 2, 2, 2, 2, 2, 2, 2, 4, 4, 4, 4, 4, 4, 4, 4, 4, 4, 4, 4, 4, 4, 4, 4, 4, 4, 4, 4, 4, 3, 3, 3, 3, 3, 3, 3, 3, 3, 3, 3, 3, 3, 3, 3, 3, 3, 3, 3, 3, 3, 3, 3, 3, 3, 3, 3, 3, 3, 3, 3, 3, 3, 3, 3, 3, 3, 3, 3, 3, 3, 3, 3, 0, 0, 0, 0, 0, 0, 0, 0, 0, 0, 0, 0, 0, 0, 0, 0, 0, 0, 0, 0, 0, 0, 0, 0, 2, 2, 1, 1, 1, 1, 1, 1, 1, 1, 1, 1, 1, 1, 1, 1, 1, 1, 1, 1, 1, 1, 1, 1, 1, 1, 1, 1, 1, 1, 1, 1, 1, 1, 1, 1, 1, 1, 1, 1, 1, 1, 1, 1, 1, 1, 1, 1, 1, 1, 1, 1, 1, 1, 1, 1, 1, 1, 1, 1, 1, 1, 1, 0, 0, 1, 1, 1, 1, 1, 1, 1, 1, 1, 1, 1, 1, 1, 1, 1, 1, 1, 1, 1, 1, 1, 1, 1, 1, 1, 1, 1, 1, 1, 1, 1, 1, 1, 1, 1, 1, 1, 1, 1, 1, 1, 1, 1, 1, 1, 1, 1, 1, 1, 1, 1, 1, 1, 1, 1, 1, 1, 1, 1, 1, 1, 1, 1, 1, 1, 1, 1, 1, 1, 1, 1, 1, 1, 1, 1, 1, 1, 1, 1, 1, 1, 1, 1, 1, 1, 1, 1, 1, 1, 1, 1, 1, 1, 1, 1, 1, 1, 1, 1, 1, 1, 1, 1, 1, 1, 1, 1, 1, 1, 1, 1, 1, 1, 1, 1, 1, 1, 1, 1, 1, 1, 1, 1, 1, 1, 1, 1, 1, 1, 1, 1, 1, 1, 1, 1, 1, 1, 1, 1, 1, 1, 1, 1, 1, 1, 1, 1, 1, 1, 1, 1, 1, 1, 1, 1, 1, 1, 1, 1, 1, 1, 1, 1, 1, 1, 1, 1, 1, 1, 1, 1, 1, 1, 1, 1, 1, 1, 1, 1, 1, 1, 1, 1, 1, 1, 1, 1, 1, 1, 1, 1, 1, 1, 1, 1, 1, 1, 1, 1, 1, 1, 1, 1, 1, 1, 1, 1, 1, 0, 0, 0, 0, 0, 0, 0, 0, 2, 2, 2, 2, 2, 2, 2, 2, 2, 2])
me_cube_003.materials.append(mat_character_son_skin)
me_cube_003.materials.append(mat_character_son_hair)
me_cube_003.materials.append(mat_character_son_tshirt)
me_cube_003.materials.append(mat_character_son_pants)
me_cube_003.materials.append(mat_character_son_belt)
me_cube_003.materials.append(mat_character_son_shoes)
me_cube_003.use_remesh_preserve_volume = False
me_cube_003.use_remesh_preserve_attributes = False
me_cube_003.use_mirror_x = True
me_cube_003.update()
arm_armature = bpy.data.armatures.new('Armature')  # bones are not reproduced

# ---- objects
ob_metarig = bpy.data.objects.new('metarig', arm_armature)
ob_son = bpy.data.objects.new('son', me_cube_003)

# ---- transforms, parenting, visibility, modifiers, constraints
ob_metarig.location = (0.0, 0.0, 0.0)
ob_metarig.scale = (0.84, 0.84, 0.84)
ob_metarig.lineart.crease_threshold = 0.0
ob_son.parent = ob_metarig
ob_son.matrix_parent_inverse = Matrix(((1.191, 0.0, 0.0, 0.0), (0.0, 1.191, 0.0, 0.0), (0.0, 0.0, 1.191, 0.0), (0.0, 0.0, 0.0, 1.0)))
ob_son.location = (0.0, 0.0, 0.0)
ob_son.lineart.crease_threshold = 0.0
ob_son.use_mesh_mirror_x = True
_vg = ob_son.vertex_groups.new(name='hips')
for _i, _w in zip([214, 215, 216, 217, 218, 219, 220, 221, 222, 223, 224, 225, 242, 243, 346, 347, 348, 349, 350, 351, 354, 355, 358, 359, 360, 361, 362, 364, 365, 366, 367, 368, 370, 371, 372, 373, 374, 375, 376, 377, 379, 380, 381, 382, 383, 384, 385, 386, 387, 388, 389, 390, 391, 392, 393, 394, 395, 396, 397, 398, 399, 400, 401, 402, 403, 404, 405, 406, 408, 409, 415, 416, 418, 420, 422, 521, 522, 523, 524, 525, 526, 527, 528, 529, 530, 531, 532, 549, 550, 680, 681, 682, 683, 684, 685, 686, 687, 688, 691, 692, 694, 696, 697, 698, 699, 700, 701, 702, 704, 705, 706, 707, 708, 709, 710, 712, 713, 714, 715, 716, 717, 718, 719, 720, 721, 722, 723, 724, 725, 727, 728, 729, 730, 731, 732, 733, 734, 735, 736, 737, 738, 739, 740, 741, 742, 743, 744, 745, 746, 747, 748, 749, 750, 751, 752, 753, 754, 755, 757, 758, 764, 765, 767, 769, 771], [0.0, 0.0, 0.0, 0.0, 0.2301, 0.0, 0.0, 0.0, 0.0, 0.0, 0.0, 0.0, 0.2645, 0.0, 0.0, 0.133, 0.6038, 0.05499, 0.201, 0.0282, 0.0759, 0.03771, 0.0, 0.1454, 0.63, 0.05116, 0.1808, 0.0, 0.1495, 0.6427, 0.03415, 0.1305, 0.0, 0.1545, 0.6713, 0.02199, 0.11, 0.1167, 0.6035, 0.0, 0.06278, 0.3239, 0.01746, 0.0, 0.0, 0.0, 0.0, 0.0, 0.0, 0.0, 0.02253, 0.0, 0.0, 0.0, 0.0, 0.0, 0.0, 0.0, 0.0, 0.0, 0.0, 0.0, 0.0, 0.0667, 0.0, 0.0, 0.0, 0.0, 0.0, 0.0, 0.0, 0.0, 0.0, 0.0, 0.0, 0.0, 0.0, 0.0, 0.0, 0.2302, 0.0, 0.0, 0.0, 0.0, 0.0, 0.0, 0.0, 0.2645, 0.0, 0.0, 0.6532, 0.133, 0.6038, 0.05499, 0.201, 0.2475, 0.0282, 0.05078, 0.0759, 0.03771, 0.08465, 0.0, 0.6734, 0.1454, 0.63, 0.05116, 0.1808, 0.2126, 0.0, 0.7003, 0.1495, 0.6427, 0.03415, 0.1305, 0.1556, 0.0, 0.7152, 0.1545, 0.6713, 0.022, 0.11, 0.127, 0.2371, 0.4187, 0.644, 0.1167, 0.6036, 0.687, 0.0, 0.0628, 0.3239, 0.3373, 0.01746, 0.0, 0.0, 0.0, 0.0, 0.0, 0.0, 0.0, 0.02253, 0.0, 0.0, 0.0, 0.0, 0.0, 0.0, 0.0, 0.0, 0.0, 0.0, 0.0, 0.0, 0.0667, 0.0, 0.0, 0.0, 0.0, 0.0, 0.0, 0.0, 0.0, 0.0, 0.0, 0.0]): _vg.add([_i], _w, 'REPLACE')
_vg = ob_son.vertex_groups.new(name='spine')
for _i, _w in zip([218, 321, 322, 328, 335, 336, 343, 344, 345, 346, 347, 348, 349, 350, 351, 352, 353, 354, 355, 356, 357, 358, 359, 360, 361, 362, 363, 364, 365, 366, 367, 368, 369, 370, 371, 372, 373, 374, 379, 380, 525, 646, 647, 655, 658, 664, 665, 666, 676, 677, 678, 679, 680, 681, 682, 683, 684, 685, 686, 687, 688, 689, 690, 691, 692, 693, 694, 695, 696, 697, 698, 699, 700, 701, 702, 703, 704, 705, 706, 707, 708, 709, 710, 711, 712, 713, 714, 715, 716, 717, 718, 719, 727, 728, 729], [0.004036, 0.05175, 0.04404, 0.03496, 0.07001, 0.07606, 0.1089, 0.2831, 0.07533, 0.0894, 0.1163, 0.134, 0.2762, 0.5099, 0.7854, 0.732, 0.7196, 0.7574, 0.7267, 0.7099, 0.06049, 0.07475, 0.09807, 0.1133, 0.2577, 0.5075, 0.02658, 0.04261, 0.06645, 0.07922, 0.2215, 0.5137, 0.01005, 0.01946, 0.05193, 0.06135, 0.2031, 0.5223, 0.03342, 0.06245, 0.004041, 0.05184, 0.04438, 0.03497, 0.1638, 0.08105, 0.07008, 0.07608, 0.109, 0.2831, 0.7131, 0.07533, 0.08941, 0.1349, 0.1163, 0.134, 0.2761, 0.5099, 0.5768, 0.7854, 0.8659, 0.732, 0.7197, 0.7574, 0.7267, 0.7099, 0.7649, 0.06049, 0.07476, 0.1119, 0.09808, 0.1133, 0.2577, 0.5075, 0.5843, 0.02658, 0.04262, 0.07846, 0.06646, 0.07922, 0.2215, 0.5136, 0.6065, 0.01005, 0.01946, 0.06067, 0.05194, 0.06135, 0.2031, 0.5223, 0.6143, 0.004442, 0.03341, 0.06245, 0.06036]): _vg.add([_i], _w, 'REPLACE')
_vg = ob_son.vertex_groups.new(name='chest')
for _i, _w in zip([254, 306, 308, 311, 315, 316, 317, 320, 321, 322, 323, 324, 325, 327, 328, 329, 332, 333, 334, 335, 336, 343, 344, 351, 352, 353, 354, 355, 356, 440, 561, 613, 615, 622, 632, 635, 638, 639, 640, 642, 645, 646, 647, 648, 649, 650, 652, 653, 654, 655, 656, 658, 659, 661, 662, 663, 664, 665, 666, 672, 675, 676, 677, 678, 687, 689, 690, 691, 692, 693, 694, 790, 791], [0.1959, 0.01237, 0.0167, 0.03612, 0.03562, 0.1081, 0.0523, 0.02743, 0.1232, 0.1496, 0.2046, 0.0198, 0.03824, 0.5456, 0.1882, 0.03417, 0.01048, 0.08919, 0.2113, 0.4636, 0.6756, 0.3903, 0.3911, 0.05948, 0.06587, 0.02109, 0.05685, 0.04259, 0.02149, 0.006086, 0.1959, 0.01238, 0.01681, 0.03616, 0.0345, 0.256, 0.03567, 0.1082, 0.1299, 0.05249, 0.02754, 0.1235, 0.1501, 0.2047, 0.01981, 0.03829, 0.05098, 0.2662, 0.5456, 0.1882, 0.03422, 0.5019, 0.6203, 0.01053, 0.08921, 0.2114, 0.7219, 0.4638, 0.6757, 0.01085, 0.00646, 0.3904, 0.3912, 0.1812, 0.05948, 0.06588, 0.02114, 0.05686, 0.04263, 0.02156, 0.05699, 0.006244, 0.02194]): _vg.add([_i], _w, 'REPLACE')
_vg = ob_son.vertex_groups.new(name='neck')
for _i, _w in zip([246, 248, 252, 254, 258, 261, 266, 301, 303, 304, 306, 308, 309, 310, 311, 312, 313, 314, 315, 316, 323, 324, 325, 326, 327, 329, 330, 331, 334, 432, 433, 439, 440, 447, 448, 449, 450, 451, 452, 453, 454, 455, 456, 553, 555, 559, 561, 565, 608, 610, 611, 613, 615, 616, 617, 620, 622, 632, 633, 634, 635, 636, 637, 638, 639, 640, 641, 648, 649, 650, 651, 653, 654, 656, 657, 659, 660, 663, 782, 783, 789, 790, 791, 799, 807, 808, 809, 810, 811, 812, 813, 814, 815, 822, 823, 836, 837, 844, 845, 858, 859, 978, 979, 980, 981, 982, 983, 984, 985, 986, 987, 988, 989, 990, 991, 992, 993, 994, 995, 996, 997, 998, 999, 1000, 1001, 1002, 1003, 1004, 1005, 1006, 1007, 1008, 1009, 1027, 1047, 1049], [0.1682, 0.0681, 0.006803, 0.2813, 0.01035, 0.001036, 0.001975, 0.07775, 0.02071, 0.08699, 0.03154, 0.17, 0.08952, 0.343, 0.2015, 0.08955, 0.3116, 0.1429, 0.3337, 0.3832, 0.2687, 0.03249, 0.1884, 0.07905, 0.0691, 0.0, 0.0, 0.0, 0.006173, 0.07851, 0.1506, 0.01733, 0.1488, 0.001169, 0.07175, 0.1008, 0.1043, 0.09596, 0.09199, 0.09416, 0.1078, 0.1079, 0.09186, 0.1685, 0.06808, 0.002412, 0.2814, 0.004934, 0.07746, 0.02025, 0.08751, 0.03153, 0.1702, 0.08969, 0.343, 0.07262, 0.2015, 0.175, 0.08955, 0.009129, 0.2865, 0.3116, 0.1429, 0.3338, 0.3832, 0.4305, 0.4942, 0.2687, 0.03249, 0.1884, 0.07905, 0.2741, 0.06911, 0.0, 0.0, 0.06921, 0.0, 0.006179, 0.07928, 0.151, 0.01064, 0.1491, 0.1555, 0.07672, 0.07277, 0.1011, 0.1045, 0.09612, 0.09246, 0.09485, 0.1084, 0.1085, 0.09261, 0.06986, 0.06804, 0.09415, 0.09303, 0.06968, 0.06904, 0.09437, 0.09337, 0.01156, 0.0646, 0.06036, 0.009064, 0.06052, 0.05899, 0.01645, 0.01285, 0.02068, 0.05973, 0.05965, 0.01912, 0.02697, 0.05137, 0.02673, 0.05566, 0.004873, 0.06167, 0.05863, 0.01164, 0.05722, 0.05682, 0.01956, 0.01936, 0.01931, 0.05994, 0.05886, 0.02112, 0.03384, 0.05304, 0.02599, 0.05199, 0.002967, 0.01052, 0.00107]): _vg.add([_i], _w, 'REPLACE')
_vg = ob_son.vertex_groups.new(name='head')
for _i, _w in zip([244, 245, 246, 247, 248, 249, 250, 251, 252, 253, 254, 255, 256, 257, 258, 259, 260, 261, 262, 263, 264, 265, 266, 267, 268, 269, 270, 271, 272, 273, 274, 275, 276, 277, 278, 279, 280, 281, 282, 283, 284, 285, 286, 287, 288, 289, 290, 291, 292, 293, 294, 295, 296, 297, 298, 299, 300, 301, 302, 303, 304, 305, 306, 307, 308, 309, 310, 311, 312, 313, 314, 315, 316, 323, 324, 325, 326, 327, 329, 330, 334, 431, 432, 433, 434, 435, 436, 437, 438, 439, 440, 441, 442, 443, 444, 445, 446, 447, 448, 449, 450, 451, 452, 453, 454, 455, 456, 551, 552, 553, 554, 555, 556, 557, 558, 559, 560, 561, 562, 563, 564, 565, 566, 567, 568, 569, 570, 571, 572, 573, 574, 575, 576, 577, 578, 579, 580, 581, 582, 583, 584, 585, 586, 587, 588, 589, 590, 591, 592, 593, 594, 595, 596, 597, 598, 599, 600, 601, 602, 603, 604, 605, 606, 607, 608, 609, 610, 611, 612, 613, 614, 615, 616, 617, 618, 619, 620, 621, 622, 623, 624, 625, 626, 627, 628, 629, 630, 631, 632, 633, 635, 636, 637, 638, 639, 640, 641, 648, 649, 650, 651, 653, 654, 656, 657, 659, 663, 780, 781, 782, 783, 784, 785, 786, 787, 788, 789, 790, 791, 792, 793, 794, 795, 796, 797, 798, 799, 800, 801, 802, 803, 804, 805, 806, 807, 808, 809, 810, 811, 812, 813, 814, 815, 816, 817, 818, 819, 820, 821, 822, 823, 824, 825, 826, 827, 828, 829, 830, 831, 832, 833, 834, 835, 836, 837, 838, 839, 840, 841, 842, 843, 844, 845, 846, 847, 848, 849, 850, 851, 852, 853, 854, 855, 856, 857, 858, 859, 860, 861, 862, 863, 864, 865, 866, 867, 868, 869, 870, 871, 872, 873, 874, 875, 876, 877, 878, 879, 880, 881, 882, 883, 884, 885, 886, 887, 888, 889, 890, 891, 892, 893, 894, 895, 896, 897, 898, 899, 900, 901, 902, 903, 904, 905, 906, 907, 908, 909, 910, 911, 912, 913, 914, 915, 916, 917, 918, 919, 920, 921, 922, 923, 924, 925, 926, 927, 928, 929, 930, 931, 932, 933, 934, 935, 936, 937, 938, 939, 940, 941, 942, 943, 944, 945, 946, 947, 948, 949, 950, 951, 952, 953, 954, 955, 956, 957, 958, 959, 960, 961, 962, 963, 964, 965, 966, 967, 968, 969, 970, 971, 972, 973, 974, 975, 976, 977, 978, 979, 980, 981, 982, 983, 984, 985, 986, 987, 988, 989, 990, 991, 992, 993, 994, 995, 996, 997, 998, 999, 1000, 1001, 1002, 1003, 1004, 1005, 1006, 1007, 1008, 1009, 1010, 1011, 1012, 1013, 1014, 1015, 1016, 1017, 1018, 1019, 1020, 1021, 1022, 1023, 1024, 1025, 1026, 1027, 1028, 1029, 1030, 1031, 1032, 1033, 1034, 1035, 1036, 1037, 1038, 1039, 1040, 1041, 1042, 1043, 1044, 1045, 1046, 1047, 1048, 1049, 1050, 1051, 1052, 1053, 1054, 1055, 1056, 1057, 1058, 1059, 1060, 1061, 1062, 1063, 1064, 1065], [0.9535, 0.9972, 0.7058, 0.9912, 0.8386, 0.9725, 0.9727, 0.9823, 0.9585, 0.9826, 0.08249, 0.9794, 0.9851, 0.9658, 0.9543, 0.9762, 0.971, 0.9626, 0.9812, 0.9765, 0.9786, 0.9712, 0.9611, 0.9797, 0.9762, 0.964, 0.976, 0.977, 0.9729, 0.9657, 0.9761, 0.9758, 0.9792, 0.9749, 0.97, 0.9761, 0.9779, 0.9742, 0.9696, 0.9586, 0.953, 0.9639, 0.9755, 0.9838, 0.9954, 0.9868, 0.9948, 0.9912, 0.9931, 0.9912, 0.9866, 0.9889, 0.9929, 0.9941, 0.9969, 0.9905, 0.9866, 0.8933, 0.9884, 0.9377, 0.8678, 0.9933, 0.0, 0.9803, 0.6818, 0.873, 0.5704, 0.07197, 0.05773, 0.1926, 0.1479, 0.2471, 0.2348, 0.0846, 0.0, 0.07342, 0.05173, 0.0, 0.0, 0.0, 0.0, 0.998, 0.8777, 0.7353, 0.9949, 0.9729, 0.9838, 0.9869, 0.9885, 0.9478, 0.7242, 0.9978, 0.9972, 0.995, 0.9928, 0.9912, 0.984, 0.9573, 0.8721, 0.8153, 0.8086, 0.8243, 0.832, 0.8383, 0.811, 0.809, 0.8391, 0.9537, 0.998, 0.7053, 0.9921, 0.8387, 0.9852, 0.9766, 0.9876, 0.9612, 0.9851, 0.08249, 0.9836, 0.989, 0.9678, 0.9579, 0.9812, 0.9855, 0.9657, 0.9843, 0.9837, 0.9864, 0.9735, 0.9648, 0.9833, 0.9814, 0.9672, 0.9837, 0.986, 0.9755, 0.9696, 0.9842, 0.9807, 0.9837, 0.98, 0.9735, 0.9831, 0.9846, 0.9772, 0.9735, 0.9586, 0.9531, 0.964, 0.9755, 0.9841, 0.9955, 0.9869, 0.9949, 0.9913, 0.9932, 0.9918, 0.987, 0.989, 0.993, 0.9948, 0.9977, 0.9907, 0.9869, 0.8936, 0.9898, 0.938, 0.867, 0.9949, 0.0, 0.9809, 0.6814, 0.8727, 0.5704, 0.9992, 0.9611, 0.8531, 0.995, 0.07197, 0.9667, 0.9555, 0.9822, 0.9867, 0.9912, 0.9932, 0.9958, 0.9891, 0.9988, 0.6776, 0.05772, 0.06818, 0.1926, 0.1479, 0.2469, 0.2347, 0.2185, 0.09808, 0.0846, 0.0, 0.07342, 0.05172, 0.07121, 0.0, 0.0, 0.0, 0.0, 0.0, 0.9983, 0.9992, 0.8766, 0.7346, 0.9958, 0.9766, 0.9864, 0.9902, 0.9917, 0.9525, 0.7235, 0.7136, 0.9994, 1.0, 0.9992, 0.998, 0.9962, 0.9913, 0.9672, 0.86, 0.9985, 0.9983, 0.9973, 0.9956, 0.9937, 0.9861, 0.9591, 0.8699, 0.8146, 0.8083, 0.824, 0.831, 0.837, 0.8098, 0.8078, 0.8376, 0.9979, 0.9985, 0.9984, 0.9988, 0.9987, 0.9992, 0.873, 0.8772, 0.9648, 0.9633, 0.9906, 0.9846, 0.9957, 0.9943, 0.9976, 0.9965, 0.9989, 0.9981, 0.9995, 0.9989, 0.8277, 0.8299, 0.999, 0.9989, 0.9991, 0.9993, 0.9991, 0.9994, 0.8733, 0.8752, 0.9661, 0.9603, 0.9895, 0.9897, 0.9954, 0.9948, 0.9973, 0.9968, 0.9987, 0.9982, 0.9994, 0.999, 0.8273, 0.8292, 0.9946, 0.9952, 0.9959, 0.9955, 0.998, 0.9978, 0.998, 0.9981, 0.9965, 0.9973, 0.9973, 0.9972, 0.9984, 0.9985, 0.9985, 0.9986, 0.9989, 0.999, 0.999, 0.9989, 0.9987, 0.9988, 0.9987, 0.9989, 0.9972, 0.9963, 0.9975, 0.9979, 0.998, 0.9976, 0.9987, 0.9986, 0.9997, 0.9993, 0.9991, 0.9995, 0.9996, 1.0, 0.9996, 0.9996, 0.9997, 0.9999, 0.9995, 0.9998, 0.9991, 0.9992, 0.9993, 0.9992, 0.9997, 0.9993, 0.9991, 0.9995, 0.9972, 0.9965, 0.9963, 0.9969, 0.9947, 0.9923, 0.9916, 0.9941, 0.9822, 0.9861, 0.9906, 0.9864, 0.9906, 0.9896, 0.9933, 0.9925, 0.9956, 0.9963, 0.9974, 0.9971, 0.9917, 0.9924, 0.9964, 0.9952, 0.9975, 0.9981, 0.9982, 0.9981, 0.999, 0.9992, 0.9993, 0.9991, 0.9989, 0.9985, 0.9992, 0.999, 0.9843, 0.9694, 0.9701, 0.9833, 0.9988, 0.9981, 0.9978, 0.9987, 0.9976, 0.997, 0.9984, 0.9979, 0.9955, 0.9946, 0.9964, 0.9972, 0.9973, 0.9961, 0.9928, 0.9924, 0.9957, 0.997, 0.9988, 0.9981, 0.9978, 0.9985, 0.9993, 0.9994, 0.9994, 0.9994, 0.9448, 0.8824, 0.8904, 0.9472, 0.8903, 0.8936, 0.9406, 0.9443, 0.9387, 0.8935, 0.8928, 0.9391, 0.9366, 0.9145, 0.9348, 0.903, 0.9509, 0.8878, 0.8936, 0.9448, 0.8965, 0.8976, 0.9378, 0.9384, 0.9401, 0.8933, 0.8945, 0.9374, 0.9311, 0.9121, 0.9356, 0.9102, 0.9959, 0.995, 0.9971, 0.9964, 0.9907, 0.988, 0.9941, 0.9929, 0.9897, 0.9853, 0.9866, 0.9918, 0.9671, 0.9656, 0.9831, 0.9829, 0.9729, 0.9581, 0.9753, 0.9618, 0.9784, 0.962, 0.9614, 0.979, 0.9871, 0.9688, 0.9683, 0.9864, 0.9664, 0.9669, 0.985, 0.9798, 0.979, 0.9624, 0.9646, 0.9784, 0.9672, 0.9526, 0.9758, 0.9581, 0.9932, 0.9924, 0.9943, 0.9956, 0.9792, 0.9841, 0.9893, 0.9851, 0.9882, 0.9866, 0.9921, 0.9913, 0.9901, 0.9904, 0.994, 0.9932]): _vg.add([_i], _w, 'REPLACE')
_vg = ob_son.vertex_groups.new(name='shoulder.L')
for _i, _w in zip([246, 248, 254, 304, 306, 308, 309, 310, 311, 312, 313, 314, 315, 316, 317, 318, 319, 320, 321, 322, 323, 324, 325, 326, 327, 328, 329, 330, 331, 332, 333, 334, 335, 336, 343, 344, 351, 352, 353, 432, 433, 440, 448, 449, 450, 451, 452, 453, 454, 455, 456, 561, 613, 620, 632, 634, 635, 637, 639, 640, 641, 648, 649, 652, 653, 654, 655, 658, 659, 678, 791, 836, 837], [0.08246, 0.08008, 0.2082, 0.01108, 0.772, 0.07194, 0.003633, 0.07244, 0.4909, 0.7707, 0.4363, 0.6425, 0.2956, 0.1719, 0.06006, 0.03305, 0.05434, 0.1163, 0.03011, 0.0, 0.2152, 0.7612, 0.5068, 0.7831, 0.1598, 0.5871, 0.5865, 0.7132, 0.3057, 0.2111, 0.4526, 0.251, 0.06311, 0.0257, 0.0, 0.0, 0.0, 0.0, 0.0, 0.007328, 0.07145, 0.0609, 0.005681, 0.01839, 0.01374, 0.007629, 0.01238, 0.02881, 0.04426, 0.04318, 0.02749, 0.05392, 0.06094, 0.02094, 0.03182, 0.4722, 0.107, 0.01955, 0.03026, 0.08255, 0.1971, 0.05396, 0.06181, 0.4526, 0.109, 0.02477, 0.04948, 0.146, 0.07451, 0.0, 0.0243, 0.008857, 0.01056]): _vg.add([_i], _w, 'REPLACE')
_vg = ob_son.vertex_groups.new(name='upper_arm.L')
for _i, _w in zip([58, 59, 60, 61, 62, 63, 64, 65, 66, 67, 68, 69, 70, 71, 72, 147, 148, 149, 254, 306, 311, 312, 313, 315, 316, 317, 318, 319, 320, 321, 322, 323, 324, 325, 326, 327, 328, 329, 330, 331, 332, 333, 334, 335, 336, 337, 338, 339, 340, 341, 342, 343, 344, 352, 353, 355, 356, 634, 635, 640, 641, 652, 653, 658, 659, 664, 666], [0.9869, 0.9753, 0.9503, 0.9309, 0.9379, 0.9238, 0.9423, 0.9166, 0.9175, 0.05959, 0.0515, 0.05297, 0.02906, 0.07536, 0.07652, 0.9842, 0.954, 0.9655, 0.06341, 0.0495, 0.09817, 0.1174, 0.02809, 0.05707, 0.03875, 0.8638, 0.9355, 0.9383, 0.8224, 0.1098, 0.148, 0.06773, 0.05606, 0.1045, 0.122, 0.004086, 0.05267, 0.2361, 0.2495, 0.6778, 0.7156, 0.4048, 0.2876, 0.1607, 0.02895, 0.962, 0.9859, 0.9897, 0.9774, 0.947, 0.9465, 0.3054, 0.04889, 0.0, 0.0, 0.0, 0.0, 0.0, 0.02914, 0.001604, 0.0, 0.0, 0.03174, 0.0, 0.0501, 0.0, 0.008518]): _vg.add([_i], _w, 'REPLACE')
_vg = ob_son.vertex_groups.new(name='forearm.L')
for _i, _w in zip([5, 6, 7, 8, 10, 11, 12, 13, 15, 16, 57, 61, 62, 63, 64, 65, 66, 67, 68, 69, 70, 71, 72], [0.9314, 0.165, 0.9017, 0.7631, 0.8787, 0.01175, 0.329, 0.1617, 0.09835, 0.1199, 0.1382, 0.0675, 0.06131, 0.07272, 0.05568, 0.08186, 0.08179, 0.9374, 0.9366, 0.9321, 0.9596, 0.9255, 0.9221]): _vg.add([_i], _w, 'REPLACE')
_vg = ob_son.vertex_groups.new(name='hand.L')
for _i, _w in zip([0, 1, 2, 3, 4, 5, 6, 7, 8, 9, 10, 11, 12, 13, 14, 15, 16, 17, 18, 19, 20, 21, 22, 57], [0.8842, 0.2096, 0.6824, 0.9187, 0.0512, 0.002175, 0.8272, 0.03398, 0.2217, 0.8009, 0.1156, 0.9304, 0.07122, 0.7807, 0.9751, 0.08082, 0.8391, 0.3858, 0.8885, 0.2677, 0.5871, 0.5259, 0.001448, 0.8569]): _vg.add([_i], _w, 'REPLACE')
_vg = ob_son.vertex_groups.new(name='thumb.01.L')
_vg.add([1, 4, 12, 15, 23, 24, 25, 26], 1.0, 'REPLACE')
_vg = ob_son.vertex_groups.new(name='thumb.02.L')
for _i, _w in zip([23, 24, 25, 26, 27, 28, 29, 30], [0.03492, 0.008734, 0.03164, 0.0469, 0.8585, 0.4713, 0.5006, 0.8769]): _vg.add([_i], _w, 'REPLACE')
_vg = ob_son.vertex_groups.new(name='thumb.03.L')
_vg.add([27, 28, 29, 30, 31, 32, 33, 34, 35, 36, 37, 38], 1.0, 'REPLACE')
_vg = ob_son.vertex_groups.new(name='fingers1.L')
for _i, _w in zip([17, 18, 19, 20, 21, 22, 45, 46, 47, 48, 49, 50], [0.4746, 0.08312, 0.5853, 0.1608, 0.2423, 0.9684, 0.9378, 0.6026, 0.3749, 0.5561, 0.9162, 0.5094]): _vg.add([_i], _w, 'REPLACE')
_vg = ob_son.vertex_groups.new(name='fingers2.L')
_vg.add([45, 46, 47, 48, 49, 50, 51, 52, 53, 54, 55, 56], 1.0, 'REPLACE')
_vg = ob_son.vertex_groups.new(name='fingers3.L')
for _i, _w in zip([39, 40, 41, 42, 43, 44, 51, 52, 53, 54, 55, 56], [0.7148, 0.9679, 0.7054, 0.3467, 0.2471, 0.9787, 0.1336, 0.8832, 0.4942, 0.3741, 0.2337, 0.5829]): _vg.add([_i], _w, 'REPLACE')
_vg = ob_son.vertex_groups.new(name='shoulder.R')
for _i, _w in zip([254, 306, 314, 316, 323, 324, 327, 328, 553, 555, 561, 611, 613, 615, 616, 617, 620, 622, 632, 633, 634, 635, 636, 637, 638, 639, 640, 641, 642, 643, 644, 645, 646, 647, 648, 649, 650, 651, 652, 653, 654, 655, 656, 657, 658, 659, 660, 661, 662, 663, 665, 666, 676, 677, 678, 687, 689, 690, 782, 783, 790, 791, 807, 808, 809, 810, 811, 812, 813, 814, 815, 858, 859], [0.05396, 0.06094, 0.01955, 0.03031, 0.05399, 0.06181, 0.02485, 0.04948, 0.0826, 0.08008, 0.2083, 0.01164, 0.7721, 0.07208, 0.003957, 0.07246, 0.02095, 0.4909, 0.03193, 0.7707, 0.4722, 0.1071, 0.4363, 0.6425, 0.2956, 0.1719, 0.0826, 0.1971, 0.06012, 0.03307, 0.05434, 0.1164, 0.03011, 0.0, 0.2153, 0.7612, 0.5068, 0.7831, 0.4527, 0.1091, 0.1598, 0.5871, 0.5865, 0.7132, 0.146, 0.07456, 0.3057, 0.2111, 0.4526, 0.251, 0.0632, 0.0258, 0.0, 0.0, 0.0, 0.0, 0.0, 0.0, 0.008092, 0.07165, 0.06109, 0.02442, 0.006646, 0.0189, 0.01407, 0.007933, 0.013, 0.02949, 0.04487, 0.04379, 0.02822, 0.009224, 0.01104]): _vg.add([_i], _w, 'REPLACE')
_vg = ob_son.vertex_groups.new(name='upper_arm.R')
for _i, _w in zip([131, 132, 133, 134, 135, 136, 137, 138, 139, 140, 141, 142, 143, 144, 145, 146, 336, 561, 613, 622, 633, 634, 635, 636, 638, 639, 640, 641, 642, 643, 644, 645, 646, 647, 648, 649, 650, 651, 652, 653, 654, 655, 656, 657, 658, 659, 660, 661, 662, 663, 664, 665, 666, 667, 668, 669, 670, 671, 672, 673, 674, 675, 676, 677, 689, 690, 692, 693], [0.9829, 0.9476, 0.9611, 0.96, 0.9306, 0.9378, 0.9246, 0.9421, 0.9165, 0.9175, 0.05959, 0.05148, 0.05302, 0.02905, 0.07535, 0.07651, 0.008373, 0.06341, 0.04944, 0.09816, 0.1174, 0.0, 0.02914, 0.02809, 0.05708, 0.03877, 0.001615, 0.0, 0.8632, 0.9353, 0.9382, 0.8222, 0.1098, 0.148, 0.06773, 0.05602, 0.1045, 0.122, 0.0, 0.03175, 0.004086, 0.05267, 0.2361, 0.2495, 0.0, 0.05007, 0.6778, 0.7155, 0.4046, 0.2875, 0.0, 0.1607, 0.02895, 0.9558, 0.9846, 0.9894, 0.9763, 0.94, 0.9279, 0.9865, 0.9741, 0.9317, 0.305, 0.04889, 0.0, 0.0, 0.0, 0.0]): _vg.add([_i], _w, 'REPLACE')
_vg = ob_son.vertex_groups.new(name='forearm.R')
for _i, _w in zip([78, 79, 80, 81, 83, 84, 85, 86, 88, 89, 130, 135, 136, 137, 138, 139, 140, 141, 142, 143, 144, 145, 146], [0.9314, 0.165, 0.9017, 0.7631, 0.8787, 0.01175, 0.329, 0.1617, 0.09835, 0.1199, 0.1382, 0.06749, 0.06131, 0.07296, 0.05573, 0.08188, 0.0818, 0.9374, 0.9366, 0.9321, 0.9596, 0.9255, 0.9221]): _vg.add([_i], _w, 'REPLACE')
_vg = ob_son.vertex_groups.new(name='hand.R')
_vg.add([73, 74, 75, 76, 77, 78, 79, 80, 81, 82, 83, 84, 85, 86, 87, 88, 89, 90, 91, 92, 93, 94, 95, 130], 1.0, 'REPLACE')
_vg = ob_son.vertex_groups.new(name='thumb.01.R')
_vg.add([74, 77, 85, 88, 96, 97, 98, 99], 1.0, 'REPLACE')
_vg = ob_son.vertex_groups.new(name='thumb.02.R')
for _i, _w in zip([96, 97, 98, 99, 100, 101, 102, 103], [0.03492, 0.008734, 0.03164, 0.0469, 0.8585, 0.4713, 0.5006, 0.8769]): _vg.add([_i], _w, 'REPLACE')
_vg = ob_son.vertex_groups.new(name='thumb.03.R')
_vg.add([100, 101, 102, 103, 104, 105, 106, 107, 108, 109, 110, 111], 1.0, 'REPLACE')
_vg = ob_son.vertex_groups.new(name='fingers1.R')
for _i, _w in zip([90, 91, 92, 93, 94, 95, 118, 119, 120, 121, 122, 123], [0.4746, 0.08312, 0.5853, 0.1608, 0.2423, 0.9684, 0.9378, 0.6026, 0.3749, 0.5561, 0.9162, 0.5094]): _vg.add([_i], _w, 'REPLACE')
_vg = ob_son.vertex_groups.new(name='fingers2.R')
_vg.add([118, 119, 120, 121, 122, 123, 124, 125, 126, 127, 128, 129], 1.0, 'REPLACE')
_vg = ob_son.vertex_groups.new(name='fingers3.R')
for _i, _w in zip([112, 113, 114, 115, 116, 117, 124, 125, 126, 127, 128, 129], [0.7148, 0.9679, 0.7054, 0.3467, 0.2471, 0.9787, 0.1336, 0.8832, 0.4942, 0.3741, 0.2337, 0.5829]): _vg.add([_i], _w, 'REPLACE')
_vg = ob_son.vertex_groups.new(name='thigh.L')
for _i, _w in zip([214, 215, 216, 217, 218, 219, 220, 221, 222, 223, 224, 225, 235, 236, 238, 240, 242, 243, 345, 346, 347, 348, 349, 350, 351, 352, 353, 354, 355, 356, 357, 358, 359, 360, 361, 362, 363, 364, 365, 366, 367, 368, 369, 370, 371, 372, 373, 374, 375, 376, 377, 378, 379, 380, 381, 382, 383, 384, 385, 386, 387, 388, 389, 390, 391, 392, 393, 394, 395, 396, 397, 398, 399, 400, 401, 402, 403, 404, 405, 406, 407, 408, 409, 410, 411, 412, 413, 414, 415, 416, 417, 418, 419, 420, 421, 422, 423, 424, 425, 426, 427, 428, 429, 430, 516, 520, 521, 522, 523, 524, 525, 526, 527, 528, 529, 530, 531, 532, 536, 542, 543, 544, 545, 546, 548, 549, 550, 679, 680, 681, 682, 683, 685, 686, 688, 690, 692, 693, 694, 695, 696, 697, 698, 699, 701, 702, 703, 704, 705, 706, 707, 709, 710, 712, 713, 714, 715, 717, 718, 719, 720, 721, 722, 723, 724, 725, 726, 727, 728, 729, 730, 731, 732, 733, 734, 735, 736, 737, 738, 739, 740, 741, 742, 743, 744, 745, 746, 747, 748, 749, 750, 751, 752, 753, 754, 755, 756, 757, 758, 759, 760, 761, 762, 763, 764, 765, 766, 767, 768, 769, 770, 771], [1.0, 1.0, 1.0, 1.0, 0.8887, 1.0, 0.9841, 0.9932, 1.0, 1.0, 1.0, 1.0, 0.005595, 0.01058, 0.05353, 0.03739, 1.0, 1.0, 0.9031, 0.86, 0.7116, 0.1987, 0.6351, 0.2407, 0.08803, 0.1315, 0.1493, 0.05922, 0.1233, 0.1557, 0.9214, 0.8757, 0.7276, 0.1914, 0.6608, 0.2615, 0.9481, 0.9088, 0.7615, 0.214, 0.7132, 0.2998, 0.9578, 0.9244, 0.7723, 0.1997, 0.7415, 0.3043, 1.0, 0.2902, 0.9577, 0.9769, 0.8575, 0.3918, 1.0, 0.9498, 1.0, 1.0, 0.9732, 0.9856, 0.9838, 1.0, 0.9996, 1.0, 1.0, 0.9833, 0.9509, 1.0, 1.0, 1.0, 1.0, 1.0, 1.0, 1.0, 1.0, 1.0, 1.0, 1.0, 1.0, 1.0, 0.2071, 0.2016, 0.251, 0.2529, 0.2715, 0.2969, 0.234, 0.1664, 0.9383, 0.9098, 0.5901, 0.8594, 0.9241, 0.8949, 0.9555, 0.8887, 0.998, 0.9986, 0.9985, 0.9959, 0.9969, 0.9968, 0.9963, 0.9991, 0.0, 0.0, 0.0, 0.0, 0.0, 0.0, 0.0, 0.0, 0.0, 0.0, 0.0, 0.0, 0.0, 0.0, 0.0, 0.0, 0.0, 0.0, 0.0, 0.0, 0.0, 0.0, 0.0, 0.0, 0.0, 0.09797, 0.0, 0.04446, 0.02099, 0.08624, 0.02034, 0.0, 0.0, 0.0, 0.0151, 0.0, 0.0, 0.1007, 0.0, 0.05152, 0.02861, 0.09966, 0.0, 0.0, 0.1059, 0.0, 0.05434, 0.04619, 0.1169, 0.0, 0.1084, 0.0, 0.06009, 0.05695, 0.1273, 0.1113, 0.1608, 0.2126, 0.0, 0.1477, 0.1601, 0.0, 0.0, 0.0, 0.0, 0.05923, 0.0, 0.0, 0.0, 0.0, 0.0, 0.0, 0.0, 0.0, 0.0, 0.0, 0.0, 0.0, 0.0, 0.0, 0.0, 0.0, 0.0, 0.0, 0.0, 0.0, 0.0, 0.0, 0.0, 0.0, 0.0, 0.0, 0.0, 0.0, 0.0, 0.0, 0.0, 0.0, 0.0, 0.0, 0.0, 0.0, 0.0, 0.0, 0.0, 0.0, 0.0, 0.0]): _vg.add([_i], _w, 'REPLACE')
_vg = ob_son.vertex_groups.new(name='shin.L')
for _i, _w in zip([152, 156, 158, 159, 162, 166, 168, 169, 172, 176, 178, 179, 181, 182, 183, 186, 188, 189, 206, 207, 208, 209, 210, 211, 212, 226, 227, 228, 229, 230, 231, 232, 233, 234, 235, 236, 237, 238, 239, 240, 241, 407, 408, 409, 410, 411, 412, 413, 414, 415, 416, 417, 418, 419, 420, 421, 422], [0.3673, 0.4048, 0.06997, 0.0999, 0.3749, 0.4098, 0.1094, 0.1938, 0.3538, 0.3945, 0.09806, 0.1979, 0.0735, 0.381, 0.006633, 0.4533, 0.08403, 0.4533, 0.05708, 0.2028, 0.005616, 0.318, 0.05966, 0.4588, 0.01908, 0.1755, 0.1449, 0.005616, 0.3101, 0.05809, 0.718, 0.06496, 0.02136, 0.9762, 0.9675, 0.942, 0.9731, 0.9316, 0.9833, 0.9387, 0.9793, 0.7907, 0.7971, 0.7436, 0.746, 0.7239, 0.6985, 0.7648, 0.8323, 0.06154, 0.08971, 0.4097, 0.1401, 0.07583, 0.1051, 0.03876, 0.1107]): _vg.add([_i], _w, 'REPLACE')
_vg = ob_son.vertex_groups.new(name='foot.L')
_vg.add([151, 152, 153, 155, 156, 157, 158, 159, 161, 162, 163, 165, 166, 167, 168, 169, 171, 172, 173, 175, 176, 177, 178, 179, 181, 182, 183, 185, 186, 187, 188, 189, 190, 191, 192, 194, 196, 197, 198, 199, 200, 201, 202, 203, 204, 205, 206, 207, 208, 209, 210, 211, 212, 213, 226, 227, 228, 229, 230, 231, 232, 233], 1.0, 'REPLACE')
_vg = ob_son.vertex_groups.new(name='toe.L')
for _i, _w in zip([150, 154, 155, 157, 160, 164, 165, 167, 170, 174, 175, 177, 180, 184, 185, 187, 190, 192, 193, 195], [0.9557, 0.8885, 0.2148, 0.7057, 0.9577, 0.9085, 0.2642, 0.7006, 0.9367, 0.8709, 0.2652, 0.6822, 0.9499, 0.9591, 0.1428, 0.5773, 0.1236, 0.3127, 0.9037, 0.8809]): _vg.add([_i], _w, 'REPLACE')
_vg = ob_son.vertex_groups.new(name='thigh.R')
for _i, _w in zip([209, 213, 214, 215, 216, 217, 218, 219, 220, 221, 222, 223, 224, 225, 229, 235, 236, 237, 238, 239, 241, 242, 243, 345, 346, 347, 348, 350, 353, 355, 356, 357, 358, 359, 360, 362, 363, 364, 365, 366, 368, 370, 371, 372, 374, 375, 376, 377, 378, 379, 380, 381, 382, 383, 384, 385, 386, 387, 388, 389, 390, 391, 392, 393, 394, 395, 396, 397, 398, 399, 400, 401, 402, 403, 404, 405, 406, 407, 408, 409, 410, 411, 412, 413, 414, 415, 416, 417, 418, 419, 420, 421, 422, 521, 522, 523, 524, 525, 526, 527, 528, 529, 530, 531, 532, 542, 543, 545, 547, 549, 550, 679, 680, 681, 682, 683, 684, 685, 686, 687, 688, 689, 690, 691, 692, 693, 694, 695, 696, 697, 698, 699, 700, 701, 702, 703, 704, 705, 706, 707, 708, 709, 710, 711, 712, 713, 714, 715, 716, 717, 718, 719, 720, 721, 722, 723, 724, 725, 726, 727, 728, 729, 730, 731, 732, 733, 734, 735, 736, 737, 738, 739, 740, 741, 742, 743, 744, 745, 746, 747, 748, 749, 750, 751, 752, 753, 754, 755, 756, 757, 758, 759, 760, 761, 762, 763, 764, 765, 766, 767, 768, 769, 770, 771, 772, 773, 774, 775, 776, 777, 778, 779], [0.0, 0.0, 0.0, 0.0, 0.0, 0.0, 0.0, 0.0, 0.0, 0.0, 0.0, 0.0, 0.0, 0.0, 0.0, 0.0, 0.0, 0.0, 0.0, 0.0, 0.0, 0.0, 0.0, 0.0, 0.0, 0.0, 0.04449, 0.02101, 0.0, 0.0, 0.0, 0.0, 0.0, 0.0, 0.05154, 0.02864, 0.0, 0.0, 0.0, 0.05437, 0.04624, 0.0, 0.0, 0.06013, 0.05697, 0.0, 0.1477, 0.0, 0.0, 0.0, 0.0, 0.0, 0.0, 0.0, 0.0, 0.0, 0.0, 0.0, 0.0, 0.0, 0.0, 0.0, 0.0, 0.0, 0.0, 0.0, 0.0, 0.0, 0.0, 0.0, 0.0, 0.0, 0.0, 0.0, 0.0, 0.0, 0.0, 0.0, 0.0, 0.0, 0.0, 0.0, 0.0, 0.0, 0.0, 0.0, 0.0, 0.0, 0.0, 0.0, 0.0, 0.0, 0.0, 1.0, 1.0, 1.0, 1.0, 0.8887, 1.0, 0.9841, 0.9932, 1.0, 1.0, 1.0, 1.0, 0.005595, 0.01058, 0.05353, 0.03739, 1.0, 1.0, 0.9031, 0.86, 0.098, 0.7116, 0.1988, 0.635, 0.2407, 0.08625, 0.08803, 0.02034, 0.1315, 0.1493, 0.05923, 0.1233, 0.1557, 0.01511, 0.9214, 0.8757, 0.1007, 0.7277, 0.1915, 0.6608, 0.2616, 0.09967, 0.9481, 0.9089, 0.1059, 0.7615, 0.2141, 0.7132, 0.2998, 0.1169, 0.9578, 0.9244, 0.1084, 0.7723, 0.1998, 0.7415, 0.3044, 0.1273, 0.1113, 0.1608, 0.2126, 1.0, 0.2909, 0.1601, 0.9578, 0.9769, 0.8576, 0.3922, 0.05923, 1.0, 0.9498, 1.0, 1.0, 0.9732, 0.9856, 0.9838, 1.0, 0.9996, 1.0, 1.0, 0.9833, 0.9509, 1.0, 1.0, 1.0, 1.0, 1.0, 1.0, 1.0, 1.0, 1.0, 1.0, 1.0, 1.0, 1.0, 0.2071, 0.2016, 0.251, 0.2529, 0.2715, 0.2969, 0.234, 0.1664, 0.9383, 0.9098, 0.5901, 0.8594, 0.9241, 0.8949, 0.9555, 0.8887, 0.998, 0.9986, 0.9985, 0.9959, 0.9969, 0.9968, 0.9963, 0.9991]): _vg.add([_i], _w, 'REPLACE')
_vg = ob_son.vertex_groups.new(name='shin.R')
for _i, _w in zip([459, 463, 465, 466, 469, 473, 475, 476, 479, 483, 485, 486, 488, 489, 490, 493, 495, 496, 513, 514, 515, 516, 517, 518, 519, 533, 534, 535, 536, 537, 538, 539, 540, 541, 542, 543, 544, 545, 546, 547, 548, 756, 757, 758, 759, 760, 761, 762, 763, 764, 765, 766, 767, 768, 769, 770, 771], [0.3673, 0.4048, 0.06997, 0.0999, 0.3749, 0.4098, 0.1095, 0.1938, 0.3538, 0.3945, 0.09807, 0.1979, 0.0735, 0.381, 0.006635, 0.4534, 0.08403, 0.4533, 0.05708, 0.2028, 0.005617, 0.318, 0.05966, 0.4588, 0.01908, 0.1755, 0.1449, 0.005616, 0.3101, 0.0581, 0.718, 0.06496, 0.02136, 0.9762, 0.9675, 0.942, 0.9731, 0.9316, 0.9833, 0.9387, 0.9793, 0.7907, 0.7971, 0.7436, 0.746, 0.7239, 0.6985, 0.7648, 0.8323, 0.06154, 0.08971, 0.4097, 0.1401, 0.07583, 0.1051, 0.03876, 0.1107]): _vg.add([_i], _w, 'REPLACE')
_vg = ob_son.vertex_groups.new(name='foot.R')
for _i, _w in zip([458, 459, 460, 462, 463, 464, 465, 466, 468, 469, 470, 472, 473, 474, 475, 476, 478, 479, 480, 482, 483, 484, 485, 486, 488, 489, 490, 492, 493, 494, 495, 496, 497, 498, 499, 501, 503, 504, 505, 506, 507, 508, 509, 510, 511, 512, 513, 514, 515, 516, 517, 518, 519, 520, 533, 534, 535, 536, 537, 538, 539, 540], [0.946, 0.6238, 0.8466, 0.7806, 0.5906, 0.291, 0.8848, 0.8835, 0.9538, 0.6187, 0.8332, 0.7302, 0.586, 0.2961, 0.857, 0.794, 0.9568, 0.6375, 0.8375, 0.7292, 0.6008, 0.3144, 0.8633, 0.7895, 0.9189, 0.6162, 0.946, 0.8528, 0.5458, 0.4202, 0.9074, 0.5463, 0.8743, 0.9842, 0.6857, 0.9713, 0.9794, 0.9814, 0.9052, 0.665, 0.9015, 0.5811, 0.9125, 0.5896, 0.9576, 0.876, 0.9422, 0.7957, 0.9683, 0.681, 0.9374, 0.5413, 0.9647, 0.9759, 0.8244, 0.8538, 0.9712, 0.689, 0.9406, 0.2819, 0.9347, 0.9637]): _vg.add([_i], _w, 'REPLACE')
_vg = ob_son.vertex_groups.new(name='toe.R')
for _i, _w in zip([457, 461, 462, 464, 467, 471, 472, 474, 477, 481, 482, 484, 487, 491, 492, 494, 497, 499, 500, 502], [0.9583, 0.9037, 0.218, 0.7064, 0.9608, 0.932, 0.2688, 0.7014, 0.9401, 0.9032, 0.27, 0.6829, 0.9512, 0.9641, 0.1448, 0.5775, 0.1243, 0.313, 0.9045, 0.883]): _vg.add([_i], _w, 'REPLACE')
_m = ob_son.modifiers.new('Armature', 'ARMATURE')
_m.object = ob_metarig

# ---- collection membership
col_collection_1.objects.link(ob_metarig)
col_collection_1.objects.link(ob_son)

# ---- scene / render settings (as saved in the file)
scene.frame_start = 1; scene.frame_end = 250; scene.frame_set(1)
scene.render.engine = 'CYCLES'
scene.render.resolution_percentage = 50
scene.render.dither_intensity = 0.0
scene.cycles.use_denoising = False
scene.cycles.samples = 10
scene.cycles.sampling_pattern = 'TABULATED_SOBOL'
scene.cycles.light_sampling_threshold = 0.0
scene.cycles.use_adaptive_sampling = False
scene.cycles.use_light_tree = False
scene.cycles.blur_glossy = 0.0
scene.cycles.volume_bounces = 1
scene.cycles.pixel_filter_type = 'GAUSSIAN'
scene.cycles.sample_clamp_indirect = 0.0
scene.view_settings.view_transform = 'Standard'
bpy.context.view_layer.update()

# ---- added for rendering (the .blend has no active camera): camera
cam_auto = bpy.data.cameras.new('AutoCamera')
cam_auto.lens = 50.0
cam_auto.sensor_width = 36.0
cam_auto.clip_end = 1000.0
ob_auto_camera = bpy.data.objects.new('AutoCamera', cam_auto)
scene.collection.objects.link(ob_auto_camera)
ob_auto_camera.location = (2.18168, -2.65308, 2.64652)
ob_auto_camera.rotation_euler = (1.09748, -7.21219e-08, 0.694738)
scene.camera = ob_auto_camera
bpy.context.view_layer.update()
